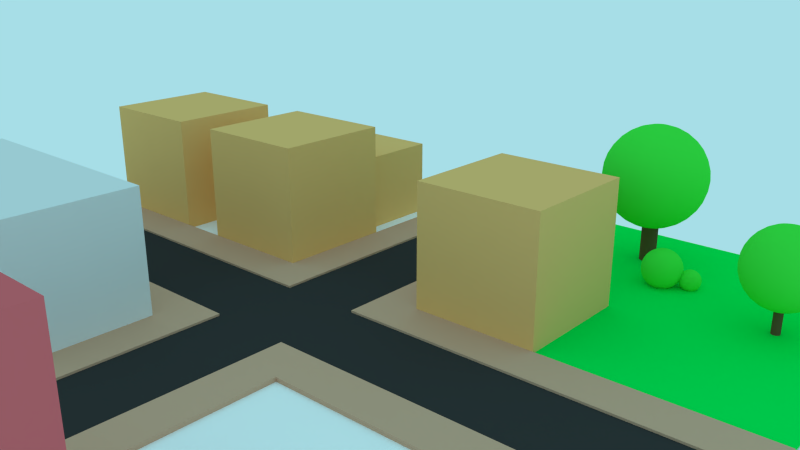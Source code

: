 # Source: sound_city.blend  (saved by Blender 2.64.0; exported with 4.5.12 LTS)
import bpy
from mathutils import Matrix  # noqa: F401  (used for matrix-valued properties, if any)

bpy.ops.wm.read_factory_settings(use_empty=True)
scene = bpy.context.scene
scene.name = 'Scene'

# ---- collections
col_collection_1 = bpy.data.collections.new('Collection 1'); scene.collection.children.link(col_collection_1)

# ---- materials (node trees are filled in below, after node groups)
mat_sidewalk = bpy.data.materials.new('Sidewalk')
mat_sidewalk.alpha_threshold = 0.0
mat_sidewalk.use_transparent_shadow = False
mat_sidewalk.preview_render_type = 'FLAT'
mat_sidewalk.diffuse_color = (0.6619, 0.3888, 0.26, 1.0)
mat_sidewalk.roughness = 0.5
mat_sidewalk.line_color = (0.0, 0.0, 0.0, 1.0)
mat_house_green = bpy.data.materials.new('House Green')
mat_house_green.alpha_threshold = 0.0
mat_house_green.use_transparent_shadow = False
mat_house_green.diffuse_color = (0.7682, 0.1431, 0.1626, 1.0)
mat_house_green.roughness = 0.5
mat_house_green.line_color = (0.0, 0.0, 0.0, 1.0)
mat_treetop = bpy.data.materials.new('Treetop')
mat_treetop.alpha_threshold = 0.0
mat_treetop.use_transparent_shadow = False
mat_treetop.diffuse_color = (0.05907, 0.8, 0.06224, 1.0)
mat_treetop.roughness = 0.5
mat_treetop.specular_intensity = 0.0
mat_treetop.line_color = (0.0, 0.0, 0.0, 1.0)
mat_trunk = bpy.data.materials.new('Trunk')
mat_trunk.alpha_threshold = 0.0
mat_trunk.use_transparent_shadow = False
mat_trunk.diffuse_color = (0.1424, 0.09198, 0.04225, 1.0)
mat_trunk.roughness = 0.5
mat_trunk.specular_intensity = 0.0
mat_trunk.line_color = (0.0, 0.0, 0.0, 1.0)
mat_park = bpy.data.materials.new('Park')
mat_park.alpha_threshold = 0.0
mat_park.use_transparent_shadow = False
mat_park.preview_render_type = 'FLAT'
mat_park.diffuse_color = (0.0, 0.8, 0.0916, 1.0)
mat_park.roughness = 0.5
mat_park.specular_intensity = 0.0
mat_park.line_color = (0.0, 0.0, 0.0, 1.0)
mat_asphalt = bpy.data.materials.new('Asphalt')
mat_asphalt.alpha_threshold = 0.0
mat_asphalt.use_transparent_shadow = False
mat_asphalt.diffuse_color = (0.04203, 0.04203, 0.04203, 1.0)
mat_asphalt.roughness = 0.5
mat_asphalt.specular_intensity = 0.05
mat_asphalt.line_color = (0.0, 0.0, 0.0, 1.0)
mat_house_orange = bpy.data.materials.new('House Orange')
mat_house_orange.alpha_threshold = 0.0
mat_house_orange.use_transparent_shadow = False
mat_house_orange.preview_render_type = 'CUBE'
mat_house_orange.diffuse_color = (0.9216, 0.521, 0.1812, 1.0)
mat_house_orange.roughness = 0.5
mat_house_orange.line_color = (0.0, 0.0, 0.0, 1.0)
mat_house_blue = bpy.data.materials.new('House Blue')
mat_house_blue.alpha_threshold = 0.0
mat_house_blue.use_transparent_shadow = False
mat_house_blue.preview_render_type = 'CUBE'
mat_house_blue.roughness = 0.5
mat_house_blue.line_color = (0.0, 0.0, 0.0, 1.0)
mat_ground = bpy.data.materials.new('Ground')
mat_ground.alpha_threshold = 0.0
mat_ground.use_transparent_shadow = False
mat_ground.diffuse_color = (1.0, 1.0, 1.0, 1.0)
mat_ground.roughness = 0.5
mat_ground.line_color = (0.0, 0.0, 0.0, 1.0)

# ---- node groups
ng_auto_smooth = bpy.data.node_groups.new('Auto Smooth', 'GeometryNodeTree')
_s = ng_auto_smooth.interface.new_socket(name='Geometry', in_out='OUTPUT', socket_type='NodeSocketGeometry')
_s = ng_auto_smooth.interface.new_socket(name='Geometry', in_out='INPUT', socket_type='NodeSocketGeometry')
_s = ng_auto_smooth.interface.new_socket(name='Angle', in_out='INPUT', socket_type='NodeSocketFloat')
_s.subtype = 'ANGLE'
_s.min_value = 0.0
_s.max_value = 3.142
ng_auto_smooth.is_modifier = True
_N = ng_auto_smooth.nodes; _L = ng_auto_smooth.links
n0 = _N.new('NodeGroupOutput'); n0.name = 'Group Output'; n0.location = (480, -100)
n1 = _N.new('NodeGroupInput'); n1.name = 'Group Input'; n1.location = (-420, -300)
n2 = _N.new('NodeGroupInput'); n2.name = 'Group Input.001'; n2.location = (-60, -100)
n3 = _N.new('GeometryNodeSetShadeSmooth'); n3.name = 'Set Shade Smooth'; n3.location = (120, -100)
n3.domain = 'EDGE'
n4 = _N.new('GeometryNodeSetShadeSmooth'); n4.name = 'Set Shade Smooth.001'; n4.location = (300, -100)
n5 = _N.new('GeometryNodeInputMeshEdgeAngle'); n5.name = 'Edge Angle'; n5.location = (-420, -220)
n6 = _N.new('GeometryNodeInputEdgeSmooth'); n6.name = 'Is Edge Smooth'; n6.location = (-60, -160)
n7 = _N.new('GeometryNodeInputShadeSmooth'); n7.name = 'Is Face Smooth'; n7.location = (-240, -340)
n8 = _N.new('FunctionNodeBooleanMath'); n8.name = 'Boolean Math'; n8.location = (-60, -220)
n9 = _N.new('FunctionNodeCompare'); n9.name = 'Compare'; n9.location = (-240, -180)
n9.operation = 'LESS_EQUAL'
_L.new(n5.outputs[0], n9.inputs[0])
_L.new(n4.outputs[0], n0.inputs[0])
_L.new(n1.outputs[1], n9.inputs[1])
_L.new(n9.outputs[0], n8.inputs[0])
_L.new(n7.outputs[0], n8.inputs[1])
_L.new(n2.outputs[0], n3.inputs[0])
_L.new(n6.outputs[0], n3.inputs[1])
_L.new(n3.outputs[0], n4.inputs[0])
_L.new(n8.outputs[0], n3.inputs[2])
n0.is_active_output = True

# ---- material node trees

# ---- world
world_world = bpy.data.worlds.new('World'); scene.world = world_world
world_world.color = (0.3864, 0.7305, 0.7991)
world_world.use_sun_shadow = False
world_world.sun_shadow_jitter_overblur = 0.0
world_world.cycles.sampling_method = 'MANUAL'
world_world.cycles.sample_map_resolution = 256
world_world.light_settings.ao_factor = 0.5

# ---- cameras
cam_camera = bpy.data.cameras.new('Camera')
cam_camera.clip_start = 0.001
cam_camera.clip_end = 100.0
cam_camera.lens = 35.0
cam_camera.sensor_width = 32.0
cam_camera.sensor_height = 18.0
cam_camera.ortho_scale = 7.314
cam_camera.dof.focus_distance = 0.0
cam_camera.dof.aperture_fstop = 128.0

# ---- meshes
me_sidewalk_edge = bpy.data.meshes.new('Sidewalk Edge')
me_sidewalk_edge.from_pydata([(-1.0, -1.0, -1.0), (-1.0, 1.0, -1.0), (1.0, 1.0, -1.0), (1.0, -1.0, -1.0), (-1.0, -1.0, 1.0), (-1.0, 1.0, 1.0), (1.0, 1.0, 1.0), (1.0, -1.0, 1.0), (-1.0, 17.0, -1.0), (1.0, 17.0, -1.0), (-1.0, 17.0, 1.0), (1.0, 17.0, 1.0), (17.0, 1.0, -1.0), (17.0, -1.0, -1.0), (17.0, 1.0, 1.0), (17.0, -1.0, 1.0)], [], [(4, 5, 1, 0), (10, 8, 1, 5), (7, 3, 13, 15), (7, 4, 0, 3), (0, 1, 2, 3), (7, 6, 5, 4), (10, 11, 9, 8), (6, 2, 9, 11), (2, 1, 8, 9), (5, 6, 11, 10), (14, 15, 13, 12), (14, 12, 2, 6), (3, 2, 12, 13), (6, 7, 15, 14)])
_uv = me_sidewalk_edge.uv_layers.new(name='UVMap')
_uv.uv.foreach_set('vector', [0.5038, 0.1629, 0.6673, 0.1629, 0.6673, -0.0005773, 0.5038, -0.0005773, 0.5038, 0.1629, 0.5038, -0.0005773, -0.8042, -0.0005773, -0.8042, 0.1629, 0.422, 0.1629, 0.422, -0.0005773, 1.73, -0.0005773, 1.73, 0.1629, 0.422, 0.1629, 0.2585, 0.1629, 0.2585, -0.0005773, 0.422, -0.0005773, 0.422, 0.2814, 0.422, 0.4449, 0.5855, 0.4449, 0.5855, 0.2814, 0.422, 0.2814, 0.422, 0.4449, 0.2585, 0.4449, 0.2585, 0.2814, 0.422, 0.1629, 0.5855, 0.1629, 0.5855, -0.0005773, 0.422, -0.0005773, 0.5038, 0.1629, 0.5038, -0.0005773, 1.812, -0.0005773, 1.812, 0.1629, 0.422, 0.2814, 0.2585, 0.2814, 0.2585, 1.589, 0.422, 1.589, 0.422, 0.2814, 0.5855, 0.2814, 0.5855, 1.589, 0.422, 1.589, 0.5038, 0.1629, 0.3403, 0.1629, 0.3403, -0.0005773, 0.5038, -0.0005773, 0.422, 0.1629, 0.422, -0.0005773, -0.8859, -0.0005773, -0.8859, 0.1629, 0.422, 0.2814, 0.422, 0.4449, 1.73, 0.4449, 1.73, 0.2814, 0.422, 0.2814, 0.422, 0.118, 1.73, 0.118, 1.73, 0.2814])
me_sidewalk_edge.materials.append(mat_sidewalk)
me_sidewalk_edge.use_remesh_preserve_volume = False
me_sidewalk_edge.use_remesh_preserve_attributes = False
me_sidewalk_edge.use_mirror_vertex_groups = False
me_sidewalk_edge.update()
me_house_green_long = bpy.data.meshes.new('House Green Long')
me_house_green_long.from_pydata([(-1.0, -1.0, -1.0), (-1.0, 1.0, -1.0), (1.0, 1.0, -1.0), (1.0, -1.0, -1.0), (-1.0, -1.0, 1.0), (-1.0, 1.0, 1.0), (1.0, 1.0, 1.0), (1.0, -1.0, 1.0)], [], [(4, 5, 1, 0), (5, 6, 2, 1), (6, 7, 3, 2), (7, 4, 0, 3), (0, 1, 2, 3), (7, 6, 5, 4)])
_uv = me_house_green_long.uv_layers.new(name='UVMap')
_uv.uv.foreach_set('vector', [0.34, 0.0075, 0.6667, 0.0075, 0.6667, 0.255, 0.34, 0.255, 0.9967, 0.75, 0.6667, 0.75, 0.6667, 0.5025, 0.9967, 0.5025, 0.6667, 0.75, 0.34, 0.75, 0.34, 0.5025, 0.6667, 0.5025, 0.34, 0.75, 0.01, 0.75, 0.01, 0.5025, 0.34, 0.5025, 0.34, 0.255, 0.6667, 0.255, 0.6667, 0.5025, 0.34, 0.5025, 0.34, 0.75, 0.6667, 0.75, 0.6667, 0.995, 0.34, 0.995])
me_house_green_long.materials.append(mat_house_green)
me_house_green_long.use_remesh_preserve_volume = False
me_house_green_long.use_remesh_preserve_attributes = False
me_house_green_long.use_mirror_vertex_groups = False
me_house_green_long.update()
me_sphere = bpy.data.meshes.new('Sphere')
me_sphere.from_pydata([(-0.1951, 0.0, 0.9808), (-0.3827, 0.0, 0.9239), (-0.5556, 0.0, 0.8315), (-0.7071, 0.0, 0.7071), (-0.8315, 0.0, 0.5556), (-0.9239, 0.0, 0.3827), (-0.9808, 0.0, 0.1951), (-1.0, 0.0, 7.55e-08), (-0.9808, 0.0, -0.1951), (-0.9239, 0.0, -0.3827), (-0.8315, 0.0, -0.5556), (-0.7071, 0.0, -0.7071), (-0.5556, 0.0, -0.8315), (-0.3827, 0.0, -0.9239), (-0.1951, 0.0, -0.9808), (-0.1913, 0.03806, 0.9808), (-0.3753, 0.07466, 0.9239), (-0.5449, 0.1084, 0.8315), (-0.6935, 0.1379, 0.7071), (-0.8155, 0.1622, 0.5556), (-0.9061, 0.1802, 0.3827), (-0.9619, 0.1913, 0.1951), (-0.9808, 0.1951, 1.192e-07), (-0.9619, 0.1913, -0.1951), (-0.9061, 0.1802, -0.3827), (-0.8155, 0.1622, -0.5556), (-0.6935, 0.1379, -0.7071), (-0.5449, 0.1084, -0.8315), (-0.3753, 0.07466, -0.9239), (-0.1913, 0.03806, -0.9808), (-0.1802, 0.07466, 0.9808), (-0.3536, 0.1464, 0.9239), (-0.5133, 0.2126, 0.8315), (-0.6533, 0.2706, 0.7071), (-0.7682, 0.3182, 0.5556), (-0.8536, 0.3536, 0.3827), (-0.9061, 0.3753, 0.1951), (-0.9239, 0.3827, 1.192e-07), (-0.9061, 0.3753, -0.1951), (-0.8536, 0.3536, -0.3827), (-0.7682, 0.3182, -0.5556), (-0.6533, 0.2706, -0.7071), (-0.5133, 0.2126, -0.8315), (-0.3536, 0.1464, -0.9239), (-0.1802, 0.07466, -0.9808), (-0.1622, 0.1084, 0.9808), (-0.3182, 0.2126, 0.9239), (-0.4619, 0.3087, 0.8315), (-0.5879, 0.3928, 0.7071), (-0.6913, 0.4619, 0.5556), (-0.7682, 0.5133, 0.3827), (-0.8155, 0.5449, 0.1951), (-0.8315, 0.5556, 1.192e-07), (-0.8155, 0.5449, -0.1951), (-0.7682, 0.5133, -0.3827), (-0.6913, 0.4619, -0.5556), (-0.5879, 0.3928, -0.7071), (-0.4619, 0.3087, -0.8315), (-0.3182, 0.2126, -0.9239), (-0.1622, 0.1084, -0.9808), (-0.1379, 0.1379, 0.9808), (-0.2706, 0.2706, 0.9239), (-0.3928, 0.3928, 0.8315), (-0.5, 0.5, 0.7071), (-0.5879, 0.5879, 0.5556), (-0.6533, 0.6533, 0.3827), (-0.6935, 0.6935, 0.1951), (-0.7071, 0.7071, 1.192e-07), (-0.6935, 0.6935, -0.1951), (-0.6533, 0.6533, -0.3827), (-0.5879, 0.5879, -0.5556), (-0.5, 0.5, -0.7071), (-0.3928, 0.3928, -0.8315), (-0.2706, 0.2706, -0.9239), (-0.1379, 0.1379, -0.9808), (-0.1084, 0.1622, 0.9808), (-0.2126, 0.3182, 0.9239), (-0.3087, 0.4619, 0.8315), (-0.3928, 0.5879, 0.7071), (-0.4619, 0.6913, 0.5556), (-0.5133, 0.7682, 0.3827), (-0.5449, 0.8155, 0.1951), (-0.5556, 0.8315, 1.192e-07), (-0.5449, 0.8155, -0.1951), (-0.5133, 0.7682, -0.3827), (-0.4619, 0.6913, -0.5556), (-0.3928, 0.5879, -0.7071), (-0.3087, 0.4619, -0.8315), (-0.2126, 0.3182, -0.9239), (-0.1084, 0.1622, -0.9808), (-0.07466, 0.1802, 0.9808), (-0.1464, 0.3536, 0.9239), (-0.2126, 0.5133, 0.8315), (-0.2706, 0.6533, 0.7071), (-0.3182, 0.7682, 0.5556), (-0.3536, 0.8536, 0.3827), (-0.3753, 0.9061, 0.1951), (-0.3827, 0.9239, 1.192e-07), (-0.3753, 0.9061, -0.1951), (-0.3536, 0.8536, -0.3827), (-0.3182, 0.7682, -0.5556), (-0.2706, 0.6533, -0.7071), (-0.2126, 0.5133, -0.8315), (-0.1464, 0.3536, -0.9239), (-0.07466, 0.1802, -0.9808), (-0.03806, 0.1913, 0.9808), (-0.07466, 0.3753, 0.9239), (-0.1084, 0.5449, 0.8315), (-0.1379, 0.6935, 0.7071), (-0.1622, 0.8155, 0.5556), (-0.1802, 0.9061, 0.3827), (-0.1913, 0.9619, 0.1951), (-0.1951, 0.9808, 1.192e-07), (-0.1913, 0.9619, -0.1951), (-0.1802, 0.9061, -0.3827), (-0.1622, 0.8155, -0.5556), (-0.1379, 0.6935, -0.7071), (-0.1084, 0.5449, -0.8315), (-0.07466, 0.3753, -0.9239), (-0.03806, 0.1913, -0.9808), (3.445e-07, 0.1951, 0.9808), (3.631e-07, 0.3827, 0.9239), (3.631e-07, 0.5556, 0.8315), (4.003e-07, 0.7071, 0.7071), (4.152e-07, 0.8315, 0.5556), (3.705e-07, 0.9239, 0.3827), (4.749e-07, 0.9808, 0.1951), (3.407e-07, 1.0, 1.192e-07), (4.749e-07, 0.9808, -0.1951), (3.407e-07, 0.9239, -0.3827), (4.152e-07, 0.8315, -0.5556), (4.003e-07, 0.7071, -0.7071), (3.929e-07, 0.5556, -0.8315), (3.556e-07, 0.3827, -0.9239), (3.147e-07, 0.1951, -0.9808), (0.03806, 0.1913, 0.9808), (0.07466, 0.3753, 0.9239), (0.1084, 0.5449, 0.8315), (0.138, 0.6935, 0.7071), (0.1622, 0.8155, 0.5556), (0.1802, 0.9061, 0.3827), (0.1913, 0.9619, 0.1951), (0.1951, 0.9808, 1.192e-07), (0.1913, 0.9619, -0.1951), (0.1802, 0.9061, -0.3827), (0.1622, 0.8155, -0.5556), (0.138, 0.6935, -0.7071), (0.1084, 0.5449, -0.8315), (0.07466, 0.3753, -0.9239), (0.03806, 0.1913, -0.9808), (0.07466, 0.1802, 0.9808), (0.1464, 0.3536, 0.9239), (0.2126, 0.5133, 0.8315), (0.2706, 0.6533, 0.7071), (0.3182, 0.7682, 0.5556), (0.3536, 0.8536, 0.3827), (0.3753, 0.9061, 0.1951), (0.3827, 0.9239, 1.192e-07), (0.3753, 0.9061, -0.1951), (0.3536, 0.8536, -0.3827), (0.3182, 0.7682, -0.5556), (0.2706, 0.6533, -0.7071), (0.2126, 0.5133, -0.8315), (0.1464, 0.3536, -0.9239), (0.07466, 0.1802, -0.9808), (0.1084, 0.1622, 0.9808), (0.2126, 0.3182, 0.9239), (0.3087, 0.4619, 0.8315), (0.3928, 0.5879, 0.7071), (0.4619, 0.6913, 0.5556), (0.5133, 0.7682, 0.3827), (0.5449, 0.8155, 0.1951), (0.5556, 0.8315, 1.192e-07), (0.5449, 0.8155, -0.1951), (0.5133, 0.7682, -0.3827), (0.4619, 0.6913, -0.5556), (0.3928, 0.5879, -0.7071), (0.3087, 0.4619, -0.8315), (0.2126, 0.3182, -0.9239), (0.1084, 0.1622, -0.9808), (0.138, 0.1379, 0.9808), (0.2706, 0.2706, 0.9239), (0.3928, 0.3928, 0.8315), (0.5, 0.5, 0.7071), (0.5879, 0.5879, 0.5556), (0.6533, 0.6533, 0.3827), (0.6935, 0.6935, 0.1951), (0.7071, 0.7071, 1.192e-07), (0.6935, 0.6935, -0.1951), (0.6533, 0.6533, -0.3827), (0.5879, 0.5879, -0.5556), (0.5, 0.5, -0.7071), (0.3928, 0.3928, -0.8315), (0.2706, 0.2706, -0.9239), (0.138, 0.1379, -0.9808), (0.1622, 0.1084, 0.9808), (0.3182, 0.2126, 0.9239), (0.4619, 0.3087, 0.8315), (0.5879, 0.3928, 0.7071), (0.6913, 0.4619, 0.5556), (0.7682, 0.5133, 0.3827), (0.8155, 0.5449, 0.1951), (0.8315, 0.5556, 1.192e-07), (0.8155, 0.5449, -0.1951), (0.7682, 0.5133, -0.3827), (0.6913, 0.4619, -0.5556), (0.5879, 0.3928, -0.7071), (0.4619, 0.3087, -0.8315), (0.3182, 0.2126, -0.9239), (0.1622, 0.1084, -0.9808), (0.1802, 0.07466, 0.9808), (0.3536, 0.1464, 0.9239), (0.5133, 0.2126, 0.8315), (0.6533, 0.2706, 0.7071), (0.7682, 0.3182, 0.5556), (0.8536, 0.3536, 0.3827), (0.9061, 0.3753, 0.1951), (0.9239, 0.3827, 1.192e-07), (0.9061, 0.3753, -0.1951), (0.8536, 0.3536, -0.3827), (0.7682, 0.3182, -0.5556), (0.6533, 0.2706, -0.7071), (0.5133, 0.2126, -0.8315), (0.3536, 0.1464, -0.9239), (0.1802, 0.07466, -0.9808), (0.1913, 0.03806, 0.9808), (0.3753, 0.07466, 0.9239), (0.5449, 0.1084, 0.8315), (0.6935, 0.1379, 0.7071), (0.8155, 0.1622, 0.5556), (0.9061, 0.1802, 0.3827), (0.9619, 0.1913, 0.1951), (0.9808, 0.1951, 1.192e-07), (0.9619, 0.1913, -0.1951), (0.9061, 0.1802, -0.3827), (0.8155, 0.1622, -0.5556), (0.6935, 0.1379, -0.7071), (0.5449, 0.1084, -0.8315), (0.3753, 0.07466, -0.9239), (0.1913, 0.03806, -0.9808), (0.1951, -3.353e-08, 0.9808), (0.3827, -5.215e-08, 0.9239), (0.5556, -6.706e-08, 0.8315), (0.7071, -5.96e-08, 0.7071), (0.8315, -1.043e-07, 0.5556), (0.9239, -1.49e-07, 0.3827), (0.9808, -1.49e-07, 0.1951), (1.0, -1.043e-07, 1.192e-07), (0.9808, -1.49e-07, -0.1951), (0.9239, -4.47e-08, -0.3827), (0.8315, -1.043e-07, -0.5556), (0.7071, -5.96e-08, -0.7071), (0.5556, -9.686e-08, -0.8315), (0.3827, -2.235e-08, -0.9239), (0.1951, 0.0, -0.9808), (3.258e-07, 0.0, -1.0), (0.1913, -0.03806, 0.9808), (0.3753, -0.07466, 0.9239), (0.5449, -0.1084, 0.8315), (0.6935, -0.1379, 0.7071), (0.8155, -0.1622, 0.5556), (0.9061, -0.1802, 0.3827), (0.9619, -0.1913, 0.1951), (0.9808, -0.1951, 1.192e-07), (0.9619, -0.1913, -0.1951), (0.9061, -0.1802, -0.3827), (0.8155, -0.1622, -0.5556), (0.6935, -0.1379, -0.7071), (0.5449, -0.1084, -0.8315), (0.3753, -0.07466, -0.9239), (0.1913, -0.03806, -0.9808), (0.1802, -0.07466, 0.9808), (0.3536, -0.1464, 0.9239), (0.5133, -0.2126, 0.8315), (0.6533, -0.2706, 0.7071), (0.7682, -0.3182, 0.5556), (0.8536, -0.3536, 0.3827), (0.9061, -0.3753, 0.1951), (0.9239, -0.3827, 1.192e-07), (0.9061, -0.3753, -0.1951), (0.8536, -0.3536, -0.3827), (0.7682, -0.3182, -0.5556), (0.6533, -0.2706, -0.7071), (0.5133, -0.2126, -0.8315), (0.3536, -0.1464, -0.9239), (0.1802, -0.07466, -0.9808), (0.1622, -0.1084, 0.9808), (0.3182, -0.2126, 0.9239), (0.4619, -0.3087, 0.8315), (0.5879, -0.3928, 0.7071), (0.6913, -0.4619, 0.5556), (0.7682, -0.5133, 0.3827), (0.8155, -0.5449, 0.1951), (0.8315, -0.5556, 1.192e-07), (0.8155, -0.5449, -0.1951), (0.7682, -0.5133, -0.3827), (0.6913, -0.4619, -0.5556), (0.5879, -0.3928, -0.7071), (0.4619, -0.3087, -0.8315), (0.3182, -0.2126, -0.9239), (0.1622, -0.1084, -0.9808), (0.138, -0.1379, 0.9808), (0.2706, -0.2706, 0.9239), (0.3928, -0.3928, 0.8315), (0.5, -0.5, 0.7071), (0.5879, -0.5879, 0.5556), (0.6533, -0.6533, 0.3827), (0.6935, -0.6935, 0.1951), (0.7071, -0.7071, 1.192e-07), (0.6935, -0.6935, -0.1951), (0.6533, -0.6533, -0.3827), (0.5879, -0.5879, -0.5556), (0.5, -0.5, -0.7071), (0.3928, -0.3928, -0.8315), (0.2706, -0.2706, -0.9239), (0.1379, -0.1379, -0.9808), (0.1084, -0.1622, 0.9808), (0.2126, -0.3182, 0.9239), (0.3087, -0.4619, 0.8315), (0.3928, -0.5879, 0.7071), (0.4619, -0.6913, 0.5556), (0.5133, -0.7682, 0.3827), (0.5449, -0.8155, 0.1951), (0.5556, -0.8315, 1.192e-07), (0.5449, -0.8155, -0.1951), (0.5133, -0.7682, -0.3827), (0.4619, -0.6913, -0.5556), (0.3928, -0.5879, -0.7071), (0.3087, -0.4619, -0.8315), (0.2126, -0.3182, -0.9239), (0.1084, -0.1622, -0.9808), (0.07466, -0.1802, 0.9808), (0.1464, -0.3536, 0.9239), (0.2126, -0.5133, 0.8315), (0.2706, -0.6533, 0.7071), (0.3182, -0.7682, 0.5556), (0.3536, -0.8536, 0.3827), (0.3753, -0.9061, 0.1951), (0.3827, -0.9239, 1.192e-07), (0.3753, -0.9061, -0.1951), (0.3536, -0.8536, -0.3827), (0.3182, -0.7682, -0.5556), (0.2706, -0.6533, -0.7071), (0.2126, -0.5133, -0.8315), (0.1464, -0.3536, -0.9239), (0.07466, -0.1802, -0.9808), (0.03806, -0.1913, 0.9808), (0.07466, -0.3753, 0.9239), (0.1084, -0.5449, 0.8315), (0.1379, -0.6935, 0.7071), (0.1622, -0.8155, 0.5556), (0.1802, -0.9061, 0.3827), (0.1913, -0.9619, 0.1951), (0.1951, -0.9808, 1.192e-07), (0.1913, -0.9619, -0.1951), (0.1802, -0.9061, -0.3827), (0.1622, -0.8155, -0.5556), (0.1379, -0.6935, -0.7071), (0.1084, -0.5449, -0.8315), (0.07466, -0.3753, -0.9239), (0.03806, -0.1913, -0.9808), (2.774e-07, -0.1951, 0.9808), (2.513e-07, -0.3827, 0.9239), (2.29e-07, -0.5556, 0.8315), (2.215e-07, -0.7071, 0.7071), (2.215e-07, -0.8315, 0.5556), (1.47e-07, -0.9239, 0.3827), (1.023e-07, -0.9808, 0.1951), (1.619e-07, -1.0, 1.192e-07), (1.023e-07, -0.9808, -0.1951), (1.768e-07, -0.9239, -0.3827), (2.215e-07, -0.8315, -0.5556), (2.215e-07, -0.7071, -0.7071), (2.141e-07, -0.5556, -0.8315), (3.109e-07, -0.3827, -0.9239), (3.147e-07, -0.1951, -0.9808), (-0.03806, -0.1913, 0.9808), (-0.07466, -0.3753, 0.9239), (-0.1084, -0.5449, 0.8315), (-0.1379, -0.6935, 0.7071), (-0.1622, -0.8155, 0.5556), (-0.1802, -0.9061, 0.3827), (-0.1913, -0.9619, 0.1951), (-0.1951, -0.9808, 1.192e-07), (-0.1913, -0.9619, -0.1951), (-0.1802, -0.9061, -0.3827), (-0.1622, -0.8155, -0.5556), (-0.1379, -0.6935, -0.7071), (-0.1084, -0.5449, -0.8315), (-0.07466, -0.3753, -0.9239), (-0.03806, -0.1913, -0.9808), (-0.07466, -0.1802, 0.9808), (-0.1464, -0.3536, 0.9239), (-0.2126, -0.5133, 0.8315), (-0.2706, -0.6533, 0.7071), (-0.3182, -0.7682, 0.5556), (-0.3536, -0.8536, 0.3827), (-0.3753, -0.9061, 0.1951), (-0.3827, -0.9239, 1.192e-07), (-0.3753, -0.9061, -0.1951), (-0.3536, -0.8536, -0.3827), (-0.3182, -0.7682, -0.5556), (-0.2706, -0.6533, -0.7071), (-0.2126, -0.5133, -0.8315), (-0.1464, -0.3536, -0.9239), (-0.07466, -0.1802, -0.9808), (-0.1084, -0.1622, 0.9808), (-0.2126, -0.3182, 0.9239), (-0.3087, -0.4619, 0.8315), (-0.3928, -0.5879, 0.7071), (-0.4619, -0.6913, 0.5556), (-0.5133, -0.7682, 0.3827), (-0.5449, -0.8155, 0.1951), (-0.5556, -0.8315, 1.192e-07), (-0.5449, -0.8155, -0.1951), (-0.5133, -0.7682, -0.3827), (-0.4619, -0.6913, -0.5556), (-0.3928, -0.5879, -0.7071), (-0.3087, -0.4619, -0.8315), (-0.2126, -0.3182, -0.9239), (-0.1084, -0.1622, -0.9808), (9.544e-08, -2.304e-07, 1.0), (-0.1379, -0.1379, 0.9808), (-0.2706, -0.2706, 0.9239), (-0.3928, -0.3928, 0.8315), (-0.5, -0.5, 0.7071), (-0.5879, -0.5879, 0.5556), (-0.6533, -0.6533, 0.3827), (-0.6935, -0.6935, 0.1951), (-0.7071, -0.7071, 1.192e-07), (-0.6935, -0.6935, -0.1951), (-0.6533, -0.6533, -0.3827), (-0.5879, -0.5879, -0.5556), (-0.5, -0.5, -0.7071), (-0.3928, -0.3928, -0.8315), (-0.2706, -0.2706, -0.9239), (-0.1379, -0.1379, -0.9808), (-0.1622, -0.1084, 0.9808), (-0.3182, -0.2126, 0.9239), (-0.4619, -0.3087, 0.8315), (-0.5879, -0.3928, 0.7071), (-0.6913, -0.4619, 0.5556), (-0.7682, -0.5133, 0.3827), (-0.8155, -0.5449, 0.1951), (-0.8315, -0.5556, 1.192e-07), (-0.8155, -0.5449, -0.1951), (-0.7682, -0.5133, -0.3827), (-0.6913, -0.4619, -0.5556), (-0.5879, -0.3928, -0.7071), (-0.4619, -0.3087, -0.8315), (-0.3182, -0.2126, -0.9239), (-0.1622, -0.1084, -0.9808), (-0.1802, -0.07466, 0.9808), (-0.3536, -0.1464, 0.9239), (-0.5133, -0.2126, 0.8315), (-0.6533, -0.2706, 0.7071), (-0.7682, -0.3182, 0.5556), (-0.8536, -0.3536, 0.3827), (-0.9061, -0.3753, 0.1951), (-0.9239, -0.3827, 1.192e-07), (-0.9061, -0.3753, -0.1951), (-0.8536, -0.3536, -0.3827), (-0.7682, -0.3182, -0.5556), (-0.6533, -0.2706, -0.7071), (-0.5133, -0.2126, -0.8315), (-0.3536, -0.1464, -0.9239), (-0.1802, -0.07466, -0.9808), (-0.1913, -0.03806, 0.9808), (-0.3753, -0.07466, 0.9239), (-0.5449, -0.1084, 0.8315), (-0.6935, -0.1379, 0.7071), (-0.8155, -0.1622, 0.5556), (-0.9061, -0.1802, 0.3827), (-0.9619, -0.1913, 0.1951), (-0.9808, -0.1951, 1.192e-07), (-0.9619, -0.1913, -0.1951), (-0.9061, -0.1802, -0.3827), (-0.8155, -0.1622, -0.5556), (-0.6935, -0.1379, -0.7071), (-0.5449, -0.1084, -0.8315), (-0.3753, -0.07466, -0.9239), (-0.1913, -0.03806, -0.9808)], [], [(28, 29, 14, 13), (22, 23, 8, 7), (16, 17, 2, 1), (23, 24, 9, 8), (17, 18, 3, 2), (24, 25, 10, 9), (18, 19, 4, 3), (25, 26, 11, 10), (19, 20, 5, 4), (26, 27, 12, 11), (20, 21, 6, 5), (27, 28, 13, 12), (21, 22, 7, 6), (15, 16, 1, 0), (33, 34, 19, 18), (40, 41, 26, 25), (34, 35, 20, 19), (41, 42, 27, 26), (35, 36, 21, 20), (42, 43, 28, 27), (36, 37, 22, 21), (30, 31, 16, 15), (43, 44, 29, 28), (37, 38, 23, 22), (31, 32, 17, 16), (38, 39, 24, 23), (32, 33, 18, 17), (39, 40, 25, 24), (52, 53, 38, 37), (46, 47, 32, 31), (53, 54, 39, 38), (47, 48, 33, 32), (54, 55, 40, 39), (48, 49, 34, 33), (55, 56, 41, 40), (49, 50, 35, 34), (56, 57, 42, 41), (50, 51, 36, 35), (57, 58, 43, 42), (51, 52, 37, 36), (45, 46, 31, 30), (58, 59, 44, 43), (71, 72, 57, 56), (65, 66, 51, 50), (72, 73, 58, 57), (66, 67, 52, 51), (60, 61, 46, 45), (73, 74, 59, 58), (67, 68, 53, 52), (61, 62, 47, 46), (68, 69, 54, 53), (62, 63, 48, 47), (69, 70, 55, 54), (63, 64, 49, 48), (70, 71, 56, 55), (64, 65, 50, 49), (84, 85, 70, 69), (78, 79, 64, 63), (85, 86, 71, 70), (79, 80, 65, 64), (86, 87, 72, 71), (80, 81, 66, 65), (87, 88, 73, 72), (81, 82, 67, 66), (75, 76, 61, 60), (88, 89, 74, 73), (82, 83, 68, 67), (76, 77, 62, 61), (83, 84, 69, 68), (77, 78, 63, 62), (103, 104, 89, 88), (97, 98, 83, 82), (91, 92, 77, 76), (98, 99, 84, 83), (92, 93, 78, 77), (99, 100, 85, 84), (93, 94, 79, 78), (100, 101, 86, 85), (94, 95, 80, 79), (101, 102, 87, 86), (95, 96, 81, 80), (102, 103, 88, 87), (96, 97, 82, 81), (90, 91, 76, 75), (116, 117, 102, 101), (110, 111, 96, 95), (117, 118, 103, 102), (111, 112, 97, 96), (105, 106, 91, 90), (118, 119, 104, 103), (112, 113, 98, 97), (106, 107, 92, 91), (113, 114, 99, 98), (107, 108, 93, 92), (114, 115, 100, 99), (108, 109, 94, 93), (115, 116, 101, 100), (109, 110, 95, 94), (129, 130, 115, 114), (123, 124, 109, 108), (130, 131, 116, 115), (124, 125, 110, 109), (131, 132, 117, 116), (125, 126, 111, 110), (132, 133, 118, 117), (126, 127, 112, 111), (120, 121, 106, 105), (133, 134, 119, 118), (127, 128, 113, 112), (121, 122, 107, 106), (128, 129, 114, 113), (122, 123, 108, 107), (148, 149, 134, 133), (142, 143, 128, 127), (136, 137, 122, 121), (143, 144, 129, 128), (137, 138, 123, 122), (144, 145, 130, 129), (138, 139, 124, 123), (145, 146, 131, 130), (139, 140, 125, 124), (146, 147, 132, 131), (140, 141, 126, 125), (147, 148, 133, 132), (141, 142, 127, 126), (135, 136, 121, 120), (161, 162, 147, 146), (155, 156, 141, 140), (162, 163, 148, 147), (156, 157, 142, 141), (150, 151, 136, 135), (163, 164, 149, 148), (157, 158, 143, 142), (151, 152, 137, 136), (158, 159, 144, 143), (152, 153, 138, 137), (159, 160, 145, 144), (153, 154, 139, 138), (160, 161, 146, 145), (154, 155, 140, 139), (167, 168, 153, 152), (174, 175, 160, 159), (168, 169, 154, 153), (175, 176, 161, 160), (169, 170, 155, 154), (176, 177, 162, 161), (170, 171, 156, 155), (177, 178, 163, 162), (171, 172, 157, 156), (165, 166, 151, 150), (178, 179, 164, 163), (172, 173, 158, 157), (166, 167, 152, 151), (173, 174, 159, 158), (186, 187, 172, 171), (180, 181, 166, 165), (193, 194, 179, 178), (187, 188, 173, 172), (181, 182, 167, 166), (188, 189, 174, 173), (182, 183, 168, 167), (189, 190, 175, 174), (183, 184, 169, 168), (190, 191, 176, 175), (184, 185, 170, 169), (191, 192, 177, 176), (185, 186, 171, 170), (192, 193, 178, 177), (205, 206, 191, 190), (199, 200, 185, 184), (206, 207, 192, 191), (200, 201, 186, 185), (207, 208, 193, 192), (201, 202, 187, 186), (195, 196, 181, 180), (208, 209, 194, 193), (202, 203, 188, 187), (196, 197, 182, 181), (203, 204, 189, 188), (197, 198, 183, 182), (204, 205, 190, 189), (198, 199, 184, 183), (218, 219, 204, 203), (212, 213, 198, 197), (219, 220, 205, 204), (213, 214, 199, 198), (220, 221, 206, 205), (214, 215, 200, 199), (221, 222, 207, 206), (215, 216, 201, 200), (222, 223, 208, 207), (216, 217, 202, 201), (210, 211, 196, 195), (223, 224, 209, 208), (217, 218, 203, 202), (211, 212, 197, 196), (237, 238, 223, 222), (231, 232, 217, 216), (225, 226, 211, 210), (238, 239, 224, 223), (232, 233, 218, 217), (226, 227, 212, 211), (233, 234, 219, 218), (227, 228, 213, 212), (234, 235, 220, 219), (228, 229, 214, 213), (235, 236, 221, 220), (229, 230, 215, 214), (236, 237, 222, 221), (230, 231, 216, 215), (250, 251, 236, 235), (244, 245, 230, 229), (251, 252, 237, 236), (245, 246, 231, 230), (252, 253, 238, 237), (246, 247, 232, 231), (240, 241, 226, 225), (253, 254, 239, 238), (247, 248, 233, 232), (241, 242, 227, 226), (248, 249, 234, 233), (242, 243, 228, 227), (249, 250, 235, 234), (243, 244, 229, 228), (264, 265, 249, 248), (258, 259, 243, 242), (265, 266, 250, 249), (259, 260, 244, 243), (266, 267, 251, 250), (260, 261, 245, 244), (267, 268, 252, 251), (261, 262, 246, 245), (268, 269, 253, 252), (262, 263, 247, 246), (256, 257, 241, 240), (269, 270, 254, 253), (263, 264, 248, 247), (257, 258, 242, 241), (283, 284, 269, 268), (277, 278, 263, 262), (271, 272, 257, 256), (284, 285, 270, 269), (278, 279, 264, 263), (272, 273, 258, 257), (279, 280, 265, 264), (273, 274, 259, 258), (280, 281, 266, 265), (274, 275, 260, 259), (281, 282, 267, 266), (275, 276, 261, 260), (282, 283, 268, 267), (276, 277, 262, 261), (296, 297, 282, 281), (290, 291, 276, 275), (297, 298, 283, 282), (291, 292, 277, 276), (298, 299, 284, 283), (292, 293, 278, 277), (286, 287, 272, 271), (299, 300, 285, 284), (293, 294, 279, 278), (287, 288, 273, 272), (294, 295, 280, 279), (288, 289, 274, 273), (295, 296, 281, 280), (289, 290, 275, 274), (302, 303, 288, 287), (309, 310, 295, 294), (303, 304, 289, 288), (310, 311, 296, 295), (304, 305, 290, 289), (311, 312, 297, 296), (305, 306, 291, 290), (312, 313, 298, 297), (306, 307, 292, 291), (313, 314, 299, 298), (307, 308, 293, 292), (301, 302, 287, 286), (314, 315, 300, 299), (308, 309, 294, 293), (321, 322, 307, 306), (328, 329, 314, 313), (322, 323, 308, 307), (316, 317, 302, 301), (329, 330, 315, 314), (323, 324, 309, 308), (317, 318, 303, 302), (324, 325, 310, 309), (318, 319, 304, 303), (325, 326, 311, 310), (319, 320, 305, 304), (326, 327, 312, 311), (320, 321, 306, 305), (327, 328, 313, 312), (340, 341, 326, 325), (334, 335, 320, 319), (341, 342, 327, 326), (335, 336, 321, 320), (342, 343, 328, 327), (336, 337, 322, 321), (343, 344, 329, 328), (337, 338, 323, 322), (331, 332, 317, 316), (344, 345, 330, 329), (338, 339, 324, 323), (332, 333, 318, 317), (339, 340, 325, 324), (333, 334, 319, 318), (359, 360, 345, 344), (353, 354, 339, 338), (347, 348, 333, 332), (354, 355, 340, 339), (348, 349, 334, 333), (355, 356, 341, 340), (349, 350, 335, 334), (356, 357, 342, 341), (350, 351, 336, 335), (357, 358, 343, 342), (351, 352, 337, 336), (358, 359, 344, 343), (352, 353, 338, 337), (346, 347, 332, 331), (372, 373, 358, 357), (366, 367, 352, 351), (373, 374, 359, 358), (367, 368, 353, 352), (361, 362, 347, 346), (374, 375, 360, 359), (368, 369, 354, 353), (362, 363, 348, 347), (369, 370, 355, 354), (363, 364, 349, 348), (370, 371, 356, 355), (364, 365, 350, 349), (371, 372, 357, 356), (365, 366, 351, 350), (385, 386, 371, 370), (379, 380, 365, 364), (386, 387, 372, 371), (380, 381, 366, 365), (387, 388, 373, 372), (381, 382, 367, 366), (388, 389, 374, 373), (382, 383, 368, 367), (376, 377, 362, 361), (389, 390, 375, 374), (383, 384, 369, 368), (377, 378, 363, 362), (384, 385, 370, 369), (378, 379, 364, 363), (404, 405, 390, 389), (398, 399, 384, 383), (392, 393, 378, 377), (399, 400, 385, 384), (393, 394, 379, 378), (400, 401, 386, 385), (394, 395, 380, 379), (401, 402, 387, 386), (395, 396, 381, 380), (402, 403, 388, 387), (396, 397, 382, 381), (403, 404, 389, 388), (397, 398, 383, 382), (391, 392, 377, 376), (417, 418, 403, 402), (411, 412, 397, 396), (418, 419, 404, 403), (412, 413, 398, 397), (406, 407, 392, 391), (419, 420, 405, 404), (413, 414, 399, 398), (407, 408, 393, 392), (414, 415, 400, 399), (408, 409, 394, 393), (415, 416, 401, 400), (409, 410, 395, 394), (416, 417, 402, 401), (410, 411, 396, 395), (431, 432, 416, 415), (425, 426, 410, 409), (432, 433, 417, 416), (426, 427, 411, 410), (433, 434, 418, 417), (427, 428, 412, 411), (434, 435, 419, 418), (428, 429, 413, 412), (422, 423, 407, 406), (435, 436, 420, 419), (429, 430, 414, 413), (423, 424, 408, 407), (430, 431, 415, 414), (424, 425, 409, 408), (437, 438, 423, 422), (450, 451, 436, 435), (444, 445, 430, 429), (438, 439, 424, 423), (445, 446, 431, 430), (439, 440, 425, 424), (446, 447, 432, 431), (440, 441, 426, 425), (447, 448, 433, 432), (441, 442, 427, 426), (448, 449, 434, 433), (442, 443, 428, 427), (449, 450, 435, 434), (443, 444, 429, 428), (456, 457, 442, 441), (463, 464, 449, 448), (457, 458, 443, 442), (464, 465, 450, 449), (458, 459, 444, 443), (452, 453, 438, 437), (465, 466, 451, 450), (459, 460, 445, 444), (453, 454, 439, 438), (460, 461, 446, 445), (454, 455, 440, 439), (461, 462, 447, 446), (455, 456, 441, 440), (462, 463, 448, 447), (475, 476, 461, 460), (469, 470, 455, 454), (476, 477, 462, 461), (470, 471, 456, 455), (477, 478, 463, 462), (471, 472, 457, 456), (478, 479, 464, 463), (472, 473, 458, 457), (479, 480, 465, 464), (473, 474, 459, 458), (467, 468, 453, 452), (480, 481, 466, 465), (474, 475, 460, 459), (468, 469, 454, 453), (29, 255, 14), (421, 15, 0), (421, 30, 15), (44, 255, 29), (59, 255, 44), (421, 45, 30), (421, 60, 45), (74, 255, 59), (421, 75, 60), (89, 255, 74), (104, 255, 89), (421, 90, 75), (421, 105, 90), (119, 255, 104), (421, 120, 105), (134, 255, 119), (149, 255, 134), (421, 135, 120), (421, 150, 135), (164, 255, 149), (421, 165, 150), (179, 255, 164), (194, 255, 179), (421, 180, 165), (421, 195, 180), (209, 255, 194), (224, 255, 209), (421, 210, 195), (239, 255, 224), (421, 225, 210), (421, 240, 225), (254, 255, 239), (270, 255, 254), (421, 256, 240), (285, 255, 270), (421, 271, 256), (421, 286, 271), (300, 255, 285), (315, 255, 300), (421, 301, 286), (421, 316, 301), (330, 255, 315), (421, 331, 316), (345, 255, 330), (360, 255, 345), (421, 346, 331), (421, 361, 346), (375, 255, 360), (421, 376, 361), (390, 255, 375), (405, 255, 390), (421, 391, 376), (421, 406, 391), (420, 255, 405), (421, 422, 406), (436, 255, 420), (451, 255, 436), (421, 437, 422), (421, 452, 437), (466, 255, 451), (421, 467, 452), (481, 255, 466), (12, 13, 480, 479), (6, 7, 474, 473), (0, 1, 468, 467), (13, 14, 481, 480), (7, 8, 475, 474), (1, 2, 469, 468), (14, 255, 481), (8, 9, 476, 475), (2, 3, 470, 469), (9, 10, 477, 476), (3, 4, 471, 470), (10, 11, 478, 477), (4, 5, 472, 471), (11, 12, 479, 478), (5, 6, 473, 472), (421, 0, 467)])
me_sphere.polygons.foreach_set('use_smooth', [True] * 512)
_uv = me_sphere.uv_layers.new(name='UVMap')
_uv.uv.foreach_set('vector', [0.4097, 0.04622, 0.4422, 0.02149, 0.4492, 0.02075, 0.4233, 0.04465, 0.3107, 0.4576, 0.3131, 0.3702, 0.3472, 0.3629, 0.3454, 0.4492, 0.4145, 0.9096, 0.3852, 0.8562, 0.4045, 0.8489, 0.4279, 0.9042, 0.3131, 0.3702, 0.3216, 0.2868, 0.3538, 0.2807, 0.3472, 0.3629, 0.3852, 0.8562, 0.3598, 0.7906, 0.3844, 0.7819, 0.4045, 0.8489, 0.3216, 0.2868, 0.3359, 0.21, 0.365, 0.2052, 0.3538, 0.2807, 0.3598, 0.7906, 0.3392, 0.7153, 0.3681, 0.706, 0.3844, 0.7819, 0.3359, 0.21, 0.3558, 0.1427, 0.3806, 0.139, 0.365, 0.2052, 0.3392, 0.7153, 0.3239, 0.6329, 0.356, 0.6234, 0.3681, 0.706, 0.3558, 0.1427, 0.3806, 0.08728, 0.4002, 0.08477, 0.3806, 0.139, 0.3239, 0.6329, 0.3143, 0.5461, 0.3484, 0.5369, 0.356, 0.6234, 0.3806, 0.08728, 0.4097, 0.04622, 0.4233, 0.04465, 0.4002, 0.08477, 0.3143, 0.5461, 0.3107, 0.4576, 0.3454, 0.4492, 0.3484, 0.5369, 0.447, 0.9487, 0.4145, 0.9096, 0.4279, 0.9042, 0.4538, 0.9458, 0.3393, 0.8011, 0.315, 0.7267, 0.3392, 0.7153, 0.3598, 0.7906, 0.3114, 0.2157, 0.335, 0.1469, 0.3558, 0.1427, 0.3359, 0.21, 0.315, 0.7267, 0.2969, 0.6445, 0.3239, 0.6329, 0.3392, 0.7153, 0.335, 0.1469, 0.3643, 0.0902, 0.3806, 0.08728, 0.3558, 0.1427, 0.2969, 0.6445, 0.2855, 0.5572, 0.3143, 0.5461, 0.3239, 0.6329, 0.3643, 0.0902, 0.3986, 0.04801, 0.4097, 0.04622, 0.3806, 0.08728, 0.2855, 0.5572, 0.2813, 0.4677, 0.3107, 0.4576, 0.3143, 0.5461, 0.4414, 0.9522, 0.4035, 0.9161, 0.4145, 0.9096, 0.447, 0.9487, 0.3986, 0.04801, 0.4366, 0.02234, 0.4422, 0.02149, 0.4097, 0.04622, 0.2813, 0.4677, 0.2842, 0.379, 0.3131, 0.3702, 0.3107, 0.4576, 0.4035, 0.9161, 0.3691, 0.865, 0.3852, 0.8562, 0.4145, 0.9096, 0.2842, 0.379, 0.2944, 0.294, 0.3216, 0.2868, 0.3131, 0.3702, 0.3691, 0.865, 0.3393, 0.8011, 0.3598, 0.7906, 0.3852, 0.8562, 0.2944, 0.294, 0.3114, 0.2157, 0.3359, 0.21, 0.3216, 0.2868, 0.2583, 0.4793, 0.2617, 0.389, 0.2842, 0.379, 0.2813, 0.4677, 0.3953, 0.9233, 0.357, 0.875, 0.3691, 0.865, 0.4035, 0.9161, 0.2617, 0.389, 0.2732, 0.3023, 0.2944, 0.294, 0.2842, 0.379, 0.357, 0.875, 0.3236, 0.8131, 0.3393, 0.8011, 0.3691, 0.865, 0.2732, 0.3023, 0.2925, 0.2222, 0.3114, 0.2157, 0.2944, 0.294, 0.3236, 0.8131, 0.2963, 0.7397, 0.315, 0.7267, 0.3393, 0.8011, 0.2925, 0.2222, 0.3191, 0.1516, 0.335, 0.1469, 0.3114, 0.2157, 0.2963, 0.7397, 0.2759, 0.6577, 0.2969, 0.6445, 0.315, 0.7267, 0.3191, 0.1516, 0.352, 0.09342, 0.3643, 0.0902, 0.335, 0.1469, 0.2759, 0.6577, 0.2631, 0.5699, 0.2855, 0.5572, 0.2969, 0.6445, 0.352, 0.09342, 0.3902, 0.04998, 0.3986, 0.04801, 0.3643, 0.0902, 0.2631, 0.5699, 0.2583, 0.4793, 0.2813, 0.4677, 0.2855, 0.5572, 0.4373, 0.956, 0.3953, 0.9233, 0.4035, 0.9161, 0.4414, 0.9522, 0.3902, 0.04998, 0.4324, 0.02326, 0.4366, 0.02234, 0.3986, 0.04801, 0.3088, 0.1567, 0.3443, 0.09684, 0.352, 0.09342, 0.3191, 0.1516, 0.2619, 0.6724, 0.2481, 0.584, 0.2631, 0.5699, 0.2759, 0.6577, 0.3443, 0.09684, 0.3851, 0.05204, 0.3902, 0.04998, 0.352, 0.09342, 0.2481, 0.584, 0.2429, 0.4921, 0.2583, 0.4793, 0.2631, 0.5699, 0.4349, 0.9602, 0.3903, 0.9312, 0.3953, 0.9233, 0.4373, 0.956, 0.3851, 0.05204, 0.43, 0.02422, 0.4324, 0.02326, 0.3902, 0.04998, 0.2429, 0.4921, 0.2466, 0.4001, 0.2617, 0.389, 0.2583, 0.4793, 0.3903, 0.9312, 0.3494, 0.886, 0.357, 0.875, 0.3953, 0.9233, 0.2466, 0.4001, 0.2592, 0.3113, 0.2732, 0.3023, 0.2617, 0.389, 0.3494, 0.886, 0.3135, 0.8262, 0.3236, 0.8131, 0.357, 0.875, 0.2592, 0.3113, 0.2801, 0.2291, 0.2925, 0.2222, 0.2732, 0.3023, 0.3135, 0.8262, 0.284, 0.7541, 0.2963, 0.7397, 0.3236, 0.8131, 0.2801, 0.2291, 0.3088, 0.1567, 0.3191, 0.1516, 0.2925, 0.2222, 0.284, 0.7541, 0.2619, 0.6724, 0.2759, 0.6577, 0.2963, 0.7397, 0.253, 0.3208, 0.2749, 0.2364, 0.2801, 0.2291, 0.2592, 0.3113, 0.3096, 0.84, 0.2789, 0.7693, 0.284, 0.7541, 0.3135, 0.8262, 0.2749, 0.2364, 0.3048, 0.1619, 0.3088, 0.1567, 0.2801, 0.2291, 0.2789, 0.7693, 0.2559, 0.6879, 0.2619, 0.6724, 0.284, 0.7541, 0.3048, 0.1619, 0.3415, 0.1003, 0.3443, 0.09684, 0.3088, 0.1567, 0.2559, 0.6879, 0.2414, 0.5989, 0.2481, 0.584, 0.2619, 0.6724, 0.3415, 0.1003, 0.3835, 0.05412, 0.3851, 0.05204, 0.3443, 0.09684, 0.2414, 0.5989, 0.236, 0.5057, 0.2429, 0.4921, 0.2481, 0.584, 0.4343, 0.9645, 0.3888, 0.9394, 0.3903, 0.9312, 0.4349, 0.9602, 0.3835, 0.05412, 0.4293, 0.02518, 0.43, 0.02422, 0.3851, 0.05204, 0.236, 0.5057, 0.2399, 0.4118, 0.2466, 0.4001, 0.2429, 0.4921, 0.3888, 0.9394, 0.3466, 0.8974, 0.3494, 0.886, 0.3903, 0.9312, 0.2399, 0.4118, 0.253, 0.3208, 0.2592, 0.3113, 0.2466, 0.4001, 0.3466, 0.8974, 0.3096, 0.84, 0.3135, 0.8262, 0.3494, 0.886, 0.3855, 0.05615, 0.4305, 0.0261, 0.4293, 0.02518, 0.3835, 0.05412, 0.2383, 0.5196, 0.2423, 0.4237, 0.2399, 0.4118, 0.236, 0.5057, 0.3907, 0.9477, 0.3491, 0.909, 0.3466, 0.8974, 0.3888, 0.9394, 0.2423, 0.4237, 0.2555, 0.3305, 0.253, 0.3208, 0.2399, 0.4118, 0.3491, 0.909, 0.3122, 0.8541, 0.3096, 0.84, 0.3466, 0.8974, 0.2555, 0.3305, 0.2775, 0.2438, 0.2749, 0.2364, 0.253, 0.3208, 0.3122, 0.8541, 0.2815, 0.7849, 0.2789, 0.7693, 0.3096, 0.84, 0.2775, 0.2438, 0.3074, 0.1672, 0.3048, 0.1619, 0.2749, 0.2364, 0.2815, 0.7849, 0.2584, 0.7039, 0.2559, 0.6879, 0.2789, 0.7693, 0.3074, 0.1672, 0.3439, 0.1038, 0.3415, 0.1003, 0.3048, 0.1619, 0.2584, 0.7039, 0.2438, 0.6143, 0.2414, 0.5989, 0.2559, 0.6879, 0.3439, 0.1038, 0.3855, 0.05615, 0.3835, 0.05412, 0.3415, 0.1003, 0.2438, 0.6143, 0.2383, 0.5196, 0.236, 0.5057, 0.2414, 0.5989, 0.4354, 0.9687, 0.3907, 0.9477, 0.3888, 0.9394, 0.4343, 0.9645, 0.3168, 0.1722, 0.3516, 0.107, 0.3439, 0.1038, 0.3074, 0.1672, 0.2698, 0.7197, 0.2556, 0.6295, 0.2438, 0.6143, 0.2584, 0.7039, 0.3516, 0.107, 0.3911, 0.05804, 0.3855, 0.05615, 0.3439, 0.1038, 0.2556, 0.6295, 0.2503, 0.5334, 0.2383, 0.5196, 0.2438, 0.6143, 0.4384, 0.9728, 0.3963, 0.9556, 0.3907, 0.9477, 0.4354, 0.9687, 0.3911, 0.05804, 0.4335, 0.02695, 0.4305, 0.0261, 0.3855, 0.05615, 0.2503, 0.5334, 0.2541, 0.4355, 0.2423, 0.4237, 0.2383, 0.5196, 0.3963, 0.9556, 0.3568, 0.9203, 0.3491, 0.909, 0.3907, 0.9477, 0.2541, 0.4355, 0.2669, 0.3399, 0.2555, 0.3305, 0.2423, 0.4237, 0.3568, 0.9203, 0.3215, 0.8679, 0.3122, 0.8541, 0.3491, 0.909, 0.2669, 0.3399, 0.2881, 0.2509, 0.2775, 0.2438, 0.2555, 0.3305, 0.3215, 0.8679, 0.2921, 0.8002, 0.2815, 0.7849, 0.3122, 0.8541, 0.2881, 0.2509, 0.3168, 0.1722, 0.3074, 0.1672, 0.2775, 0.2438, 0.2921, 0.8002, 0.2698, 0.7197, 0.2584, 0.7039, 0.2815, 0.7849, 0.2873, 0.3487, 0.3067, 0.2574, 0.2881, 0.2509, 0.2669, 0.3399, 0.3375, 0.8808, 0.3106, 0.8146, 0.2921, 0.8002, 0.3215, 0.8679, 0.3067, 0.2574, 0.3328, 0.1767, 0.3168, 0.1722, 0.2881, 0.2509, 0.3106, 0.8146, 0.2901, 0.7345, 0.2698, 0.7197, 0.2921, 0.8002, 0.3328, 0.1767, 0.3644, 0.1099, 0.3516, 0.107, 0.3168, 0.1722, 0.2901, 0.7345, 0.277, 0.6438, 0.2556, 0.6295, 0.2698, 0.7197, 0.3644, 0.1099, 0.4001, 0.05971, 0.3911, 0.05804, 0.3516, 0.107, 0.277, 0.6438, 0.2721, 0.5464, 0.2503, 0.5334, 0.2556, 0.6295, 0.4431, 0.9765, 0.4052, 0.9629, 0.3963, 0.9556, 0.4384, 0.9728, 0.4001, 0.05971, 0.4382, 0.0277, 0.4335, 0.02695, 0.3911, 0.05804, 0.2721, 0.5464, 0.2756, 0.4465, 0.2541, 0.4355, 0.2503, 0.5334, 0.4052, 0.9629, 0.3695, 0.9307, 0.3568, 0.9203, 0.3963, 0.9556, 0.2756, 0.4465, 0.2873, 0.3487, 0.2669, 0.3399, 0.2541, 0.4355, 0.3695, 0.9307, 0.3375, 0.8808, 0.3215, 0.8679, 0.3568, 0.9203, 0.4123, 0.06109, 0.4444, 0.0283, 0.4382, 0.0277, 0.4001, 0.05971, 0.3031, 0.5579, 0.3061, 0.4562, 0.2756, 0.4465, 0.2721, 0.5464, 0.4173, 0.9692, 0.387, 0.9399, 0.3695, 0.9307, 0.4052, 0.9629, 0.3061, 0.4562, 0.3161, 0.3564, 0.2873, 0.3487, 0.2756, 0.4465, 0.387, 0.9399, 0.3596, 0.8921, 0.3375, 0.8808, 0.3695, 0.9307, 0.3161, 0.3564, 0.3327, 0.2631, 0.3067, 0.2574, 0.2873, 0.3487, 0.3596, 0.8921, 0.3365, 0.8273, 0.3106, 0.8146, 0.3375, 0.8808, 0.3327, 0.2631, 0.3551, 0.1806, 0.3328, 0.1767, 0.3067, 0.2574, 0.3365, 0.8273, 0.3188, 0.7477, 0.2901, 0.7345, 0.3106, 0.8146, 0.3551, 0.1806, 0.382, 0.1124, 0.3644, 0.1099, 0.3328, 0.1767, 0.3188, 0.7477, 0.3075, 0.6566, 0.277, 0.6438, 0.2901, 0.7345, 0.382, 0.1124, 0.4123, 0.06109, 0.4001, 0.05971, 0.3644, 0.1099, 0.3075, 0.6566, 0.3031, 0.5579, 0.2721, 0.5464, 0.277, 0.6438, 0.4492, 0.9797, 0.4173, 0.9692, 0.4052, 0.9629, 0.4431, 0.9765, 0.3828, 0.1836, 0.4038, 0.1143, 0.382, 0.1124, 0.3551, 0.1806, 0.355, 0.7585, 0.346, 0.667, 0.3075, 0.6566, 0.3188, 0.7477, 0.4038, 0.1143, 0.4272, 0.06212, 0.4123, 0.06109, 0.382, 0.1124, 0.346, 0.667, 0.3425, 0.5673, 0.3031, 0.5579, 0.3075, 0.6566, 0.4567, 0.9822, 0.432, 0.9743, 0.4173, 0.9692, 0.4492, 0.9797, 0.4272, 0.06212, 0.4519, 0.02875, 0.4444, 0.0283, 0.4123, 0.06109, 0.3425, 0.5673, 0.3447, 0.4641, 0.3061, 0.4562, 0.3031, 0.5579, 0.432, 0.9743, 0.4085, 0.9472, 0.387, 0.9399, 0.4173, 0.9692, 0.3447, 0.4641, 0.3525, 0.3626, 0.3161, 0.3564, 0.3061, 0.4562, 0.4085, 0.9472, 0.3871, 0.9013, 0.3596, 0.8921, 0.387, 0.9399, 0.3525, 0.3626, 0.3654, 0.2676, 0.3327, 0.2631, 0.3161, 0.3564, 0.3871, 0.9013, 0.369, 0.8376, 0.3365, 0.8273, 0.3596, 0.8921, 0.3654, 0.2676, 0.3828, 0.1836, 0.3551, 0.1806, 0.3327, 0.2631, 0.369, 0.8376, 0.355, 0.7585, 0.3188, 0.7477, 0.3365, 0.8273, 0.4332, 0.9524, 0.4189, 0.9078, 0.3871, 0.9013, 0.4085, 0.9472, 0.3949, 0.3669, 0.4034, 0.2707, 0.3654, 0.2676, 0.3525, 0.3626, 0.4189, 0.9078, 0.4067, 0.845, 0.369, 0.8376, 0.3871, 0.9013, 0.4034, 0.2707, 0.4149, 0.1856, 0.3828, 0.1836, 0.3654, 0.2676, 0.4067, 0.845, 0.3972, 0.7661, 0.355, 0.7585, 0.369, 0.8376, 0.4149, 0.1856, 0.4287, 0.1155, 0.4038, 0.1143, 0.3828, 0.1836, 0.3972, 0.7661, 0.391, 0.6744, 0.346, 0.667, 0.355, 0.7585, 0.4287, 0.1155, 0.4442, 0.06275, 0.4272, 0.06212, 0.4038, 0.1143, 0.391, 0.6744, 0.3885, 0.5739, 0.3425, 0.5673, 0.346, 0.667, 0.4652, 0.984, 0.4488, 0.9778, 0.432, 0.9743, 0.4567, 0.9822, 0.4442, 0.06275, 0.4605, 0.02901, 0.4519, 0.02875, 0.4272, 0.06212, 0.3885, 0.5739, 0.3898, 0.4696, 0.3447, 0.4641, 0.3425, 0.5673, 0.4488, 0.9778, 0.4332, 0.9524, 0.4085, 0.9472, 0.432, 0.9743, 0.3898, 0.4696, 0.3949, 0.3669, 0.3525, 0.3626, 0.3447, 0.4641, 0.4405, 0.6783, 0.4391, 0.5773, 0.3885, 0.5739, 0.391, 0.6744, 0.4743, 0.9849, 0.467, 0.9797, 0.4488, 0.9778, 0.4652, 0.984, 0.4626, 0.06296, 0.4697, 0.02908, 0.4605, 0.02901, 0.4442, 0.06275, 0.4391, 0.5773, 0.4394, 0.4724, 0.3898, 0.4696, 0.3885, 0.5739, 0.467, 0.9797, 0.46, 0.9552, 0.4332, 0.9524, 0.4488, 0.9778, 0.4394, 0.4724, 0.4414, 0.3689, 0.3949, 0.3669, 0.3898, 0.4696, 0.46, 0.9552, 0.4535, 0.9113, 0.4189, 0.9078, 0.4332, 0.9524, 0.4414, 0.3689, 0.445, 0.2721, 0.4034, 0.2707, 0.3949, 0.3669, 0.4535, 0.9113, 0.4479, 0.849, 0.4067, 0.845, 0.4189, 0.9078, 0.445, 0.2721, 0.4499, 0.1865, 0.4149, 0.1856, 0.4034, 0.2707, 0.4479, 0.849, 0.4435, 0.7702, 0.3972, 0.7661, 0.4067, 0.845, 0.4499, 0.1865, 0.4559, 0.1159, 0.4287, 0.1155, 0.4149, 0.1856, 0.4435, 0.7702, 0.4405, 0.6783, 0.391, 0.6744, 0.3972, 0.7661, 0.4559, 0.1159, 0.4626, 0.06296, 0.4442, 0.06275, 0.4287, 0.1155, 0.4882, 0.2717, 0.4862, 0.1861, 0.4499, 0.1865, 0.445, 0.2721, 0.4908, 0.8492, 0.4916, 0.7704, 0.4435, 0.7702, 0.4479, 0.849, 0.4862, 0.1861, 0.484, 0.1156, 0.4559, 0.1159, 0.4499, 0.1865, 0.4916, 0.7704, 0.492, 0.6784, 0.4405, 0.6783, 0.4435, 0.7702, 0.484, 0.1156, 0.4816, 0.06273, 0.4626, 0.06296, 0.4559, 0.1159, 0.492, 0.6784, 0.4918, 0.5773, 0.4391, 0.5773, 0.4405, 0.6783, 0.4837, 0.985, 0.4858, 0.9799, 0.467, 0.9797, 0.4743, 0.9849, 0.4816, 0.06273, 0.4793, 0.02896, 0.4697, 0.02908, 0.4626, 0.06296, 0.4918, 0.5773, 0.491, 0.4723, 0.4394, 0.4724, 0.4391, 0.5773, 0.4858, 0.9799, 0.4878, 0.9554, 0.46, 0.9552, 0.467, 0.9797, 0.491, 0.4723, 0.4898, 0.3687, 0.4414, 0.3689, 0.4394, 0.4724, 0.4878, 0.9554, 0.4895, 0.9116, 0.4535, 0.9113, 0.46, 0.9552, 0.4898, 0.3687, 0.4882, 0.2717, 0.445, 0.2721, 0.4414, 0.3689, 0.4895, 0.9116, 0.4908, 0.8492, 0.4479, 0.849, 0.4535, 0.9113, 0.542, 0.4692, 0.5376, 0.3661, 0.4898, 0.3687, 0.491, 0.4723, 0.5152, 0.953, 0.525, 0.9085, 0.4895, 0.9116, 0.4878, 0.9554, 0.5376, 0.3661, 0.5309, 0.2697, 0.4882, 0.2717, 0.4898, 0.3687, 0.525, 0.9085, 0.5331, 0.8457, 0.4908, 0.8492, 0.4895, 0.9116, 0.5309, 0.2697, 0.5221, 0.1846, 0.4862, 0.1861, 0.4882, 0.2717, 0.5331, 0.8457, 0.5392, 0.7667, 0.4916, 0.7704, 0.4908, 0.8492, 0.5221, 0.1846, 0.5118, 0.1145, 0.484, 0.1156, 0.4862, 0.1861, 0.5392, 0.7667, 0.5428, 0.6746, 0.492, 0.6784, 0.4916, 0.7704, 0.5118, 0.1145, 0.5005, 0.06207, 0.4816, 0.06273, 0.484, 0.1156, 0.5428, 0.6746, 0.5438, 0.5738, 0.4918, 0.5773, 0.492, 0.6784, 0.493, 0.9842, 0.5044, 0.9782, 0.4858, 0.9799, 0.4837, 0.985, 0.5005, 0.06207, 0.4887, 0.02864, 0.4793, 0.02896, 0.4816, 0.06273, 0.5438, 0.5738, 0.542, 0.4692, 0.491, 0.4723, 0.4918, 0.5773, 0.5044, 0.9782, 0.5152, 0.953, 0.4878, 0.9554, 0.4858, 0.9799, 0.538, 0.1128, 0.5183, 0.06101, 0.5005, 0.06207, 0.5118, 0.1145, 0.5904, 0.6673, 0.5925, 0.5671, 0.5438, 0.5738, 0.5428, 0.6746, 0.5018, 0.9825, 0.522, 0.9749, 0.5044, 0.9782, 0.493, 0.9842, 0.5183, 0.06101, 0.4977, 0.02815, 0.4887, 0.02864, 0.5005, 0.06207, 0.5925, 0.5671, 0.5898, 0.4633, 0.542, 0.4692, 0.5438, 0.5738, 0.522, 0.9749, 0.5412, 0.9481, 0.5152, 0.953, 0.5044, 0.9782, 0.5898, 0.4633, 0.5825, 0.3613, 0.5376, 0.3661, 0.542, 0.4692, 0.5412, 0.9481, 0.5584, 0.9023, 0.525, 0.9085, 0.5152, 0.953, 0.5825, 0.3613, 0.571, 0.266, 0.5309, 0.2697, 0.5376, 0.3661, 0.5584, 0.9023, 0.5729, 0.8387, 0.5331, 0.8457, 0.525, 0.9085, 0.571, 0.266, 0.5559, 0.182, 0.5221, 0.1846, 0.5309, 0.2697, 0.5729, 0.8387, 0.5838, 0.7592, 0.5392, 0.7667, 0.5331, 0.8457, 0.5559, 0.182, 0.538, 0.1128, 0.5118, 0.1145, 0.5221, 0.1846, 0.5838, 0.7592, 0.5904, 0.6673, 0.5428, 0.6746, 0.5392, 0.7667, 0.6067, 0.261, 0.5861, 0.1784, 0.5559, 0.182, 0.571, 0.266, 0.6083, 0.8285, 0.6233, 0.7486, 0.5838, 0.7592, 0.5729, 0.8387, 0.5861, 0.1784, 0.5616, 0.1104, 0.538, 0.1128, 0.5559, 0.182, 0.6233, 0.7486, 0.6326, 0.6569, 0.5904, 0.6673, 0.5838, 0.7592, 0.5616, 0.1104, 0.5344, 0.05959, 0.5183, 0.06101, 0.538, 0.1128, 0.6326, 0.6569, 0.6356, 0.5575, 0.5925, 0.5671, 0.5904, 0.6673, 0.5098, 0.9801, 0.5379, 0.97, 0.522, 0.9749, 0.5018, 0.9825, 0.5344, 0.05959, 0.5058, 0.02751, 0.4977, 0.02815, 0.5183, 0.06101, 0.6356, 0.5575, 0.6321, 0.4551, 0.5898, 0.4633, 0.5925, 0.5671, 0.5379, 0.97, 0.5645, 0.941, 0.5412, 0.9481, 0.522, 0.9749, 0.6321, 0.4551, 0.6223, 0.3547, 0.5825, 0.3613, 0.5898, 0.4633, 0.5645, 0.941, 0.5883, 0.8934, 0.5584, 0.9023, 0.5412, 0.9481, 0.6223, 0.3547, 0.6067, 0.261, 0.571, 0.266, 0.5825, 0.3613, 0.5883, 0.8934, 0.6083, 0.8285, 0.5729, 0.8387, 0.5584, 0.9023, 0.6671, 0.4451, 0.6553, 0.3465, 0.6223, 0.3547, 0.6321, 0.4551, 0.5841, 0.9321, 0.6133, 0.8823, 0.5883, 0.8934, 0.5645, 0.941, 0.6553, 0.3465, 0.6364, 0.2548, 0.6067, 0.261, 0.6223, 0.3547, 0.6133, 0.8823, 0.6378, 0.8159, 0.6083, 0.8285, 0.5883, 0.8934, 0.6364, 0.2548, 0.6114, 0.174, 0.5861, 0.1784, 0.6067, 0.261, 0.6378, 0.8159, 0.6561, 0.7354, 0.6233, 0.7486, 0.6083, 0.8285, 0.6114, 0.174, 0.5815, 0.1075, 0.5616, 0.1104, 0.5861, 0.1784, 0.6561, 0.7354, 0.6675, 0.6441, 0.6326, 0.6569, 0.6233, 0.7486, 0.5815, 0.1075, 0.5481, 0.05789, 0.5344, 0.05959, 0.5616, 0.1104, 0.6675, 0.6441, 0.6712, 0.5458, 0.6356, 0.5575, 0.6326, 0.6569, 0.5167, 0.977, 0.5514, 0.9638, 0.5379, 0.97, 0.5098, 0.9801, 0.5481, 0.05789, 0.5128, 0.02673, 0.5058, 0.02751, 0.5344, 0.05959, 0.6712, 0.5458, 0.6671, 0.4451, 0.6321, 0.4551, 0.6356, 0.5575, 0.5514, 0.9638, 0.5841, 0.9321, 0.5645, 0.941, 0.5379, 0.97, 0.597, 0.1043, 0.5589, 0.05597, 0.5481, 0.05789, 0.5815, 0.1075, 0.6937, 0.6295, 0.6979, 0.5325, 0.6712, 0.5458, 0.6675, 0.6441, 0.5222, 0.9733, 0.562, 0.9567, 0.5514, 0.9638, 0.5167, 0.977, 0.5589, 0.05597, 0.5183, 0.02585, 0.5128, 0.02673, 0.5481, 0.05789, 0.6979, 0.5325, 0.6934, 0.4337, 0.6671, 0.4451, 0.6712, 0.5458, 0.562, 0.9567, 0.5994, 0.9217, 0.5841, 0.9321, 0.5514, 0.9638, 0.6934, 0.4337, 0.6802, 0.3374, 0.6553, 0.3465, 0.6671, 0.4451, 0.5994, 0.9217, 0.6326, 0.8694, 0.6133, 0.8823, 0.5841, 0.9321, 0.6802, 0.3374, 0.659, 0.2479, 0.6364, 0.2548, 0.6553, 0.3465, 0.6326, 0.8694, 0.6602, 0.8015, 0.6378, 0.8159, 0.6133, 0.8823, 0.659, 0.2479, 0.6309, 0.1691, 0.6114, 0.174, 0.6364, 0.2548, 0.6602, 0.8015, 0.6809, 0.7205, 0.6561, 0.7354, 0.6378, 0.8159, 0.6309, 0.1691, 0.597, 0.1043, 0.5815, 0.1075, 0.6114, 0.174, 0.6809, 0.7205, 0.6937, 0.6295, 0.6675, 0.6441, 0.6561, 0.7354, 0.6739, 0.2405, 0.6438, 0.1638, 0.6309, 0.1691, 0.659, 0.2479, 0.6749, 0.7861, 0.697, 0.7045, 0.6809, 0.7205, 0.6602, 0.8015, 0.6438, 0.1638, 0.6074, 0.1008, 0.597, 0.1043, 0.6309, 0.1691, 0.697, 0.7045, 0.7106, 0.6141, 0.6937, 0.6295, 0.6809, 0.7205, 0.6074, 0.1008, 0.5663, 0.05392, 0.5589, 0.05597, 0.597, 0.1043, 0.7106, 0.6141, 0.7151, 0.5185, 0.6979, 0.5325, 0.6937, 0.6295, 0.526, 0.9693, 0.5694, 0.9488, 0.562, 0.9567, 0.5222, 0.9733, 0.5663, 0.05392, 0.5223, 0.02491, 0.5183, 0.02585, 0.5589, 0.05597, 0.7151, 0.5185, 0.7103, 0.4216, 0.6934, 0.4337, 0.6979, 0.5325, 0.5694, 0.9488, 0.6097, 0.9105, 0.5994, 0.9217, 0.562, 0.9567, 0.7103, 0.4216, 0.6964, 0.3277, 0.6802, 0.3374, 0.6934, 0.4337, 0.6097, 0.9105, 0.6454, 0.8556, 0.6326, 0.8694, 0.5994, 0.9217, 0.6964, 0.3277, 0.6739, 0.2405, 0.659, 0.2479, 0.6802, 0.3374, 0.6454, 0.8556, 0.6749, 0.7861, 0.6602, 0.8015, 0.6326, 0.8694, 0.5732, 0.9405, 0.6149, 0.8988, 0.6097, 0.9105, 0.5694, 0.9488, 0.7176, 0.4095, 0.7035, 0.3178, 0.6964, 0.3277, 0.7103, 0.4216, 0.6149, 0.8988, 0.6515, 0.8414, 0.6454, 0.8556, 0.6097, 0.9105, 0.7035, 0.3178, 0.6807, 0.233, 0.6739, 0.2405, 0.6964, 0.3277, 0.6515, 0.8414, 0.6817, 0.7703, 0.6749, 0.7861, 0.6454, 0.8556, 0.6807, 0.233, 0.65, 0.1585, 0.6438, 0.1638, 0.6739, 0.2405, 0.6817, 0.7703, 0.7041, 0.6883, 0.697, 0.7045, 0.6749, 0.7861, 0.65, 0.1585, 0.6127, 0.09725, 0.6074, 0.1008, 0.6438, 0.1638, 0.7041, 0.6883, 0.7179, 0.5985, 0.7106, 0.6141, 0.697, 0.7045, 0.6127, 0.09725, 0.5702, 0.05181, 0.5663, 0.05392, 0.6074, 0.1008, 0.7179, 0.5985, 0.7225, 0.5043, 0.7151, 0.5185, 0.7106, 0.6141, 0.5281, 0.9651, 0.5732, 0.9405, 0.5694, 0.9488, 0.526, 0.9693, 0.5702, 0.05181, 0.5244, 0.02395, 0.5223, 0.02491, 0.5663, 0.05392, 0.7225, 0.5043, 0.7176, 0.4095, 0.7103, 0.4216, 0.7151, 0.5185, 0.7024, 0.6725, 0.7159, 0.5833, 0.7179, 0.5985, 0.7041, 0.6883, 0.6127, 0.09376, 0.5705, 0.04974, 0.5702, 0.05181, 0.6127, 0.09725, 0.7159, 0.5833, 0.7203, 0.4905, 0.7225, 0.5043, 0.7179, 0.5985, 0.5284, 0.9608, 0.5735, 0.9322, 0.5732, 0.9405, 0.5281, 0.9651, 0.5705, 0.04974, 0.5247, 0.02299, 0.5244, 0.02395, 0.5702, 0.05181, 0.7203, 0.4905, 0.7156, 0.3976, 0.7176, 0.4095, 0.7225, 0.5043, 0.5735, 0.9322, 0.6148, 0.8872, 0.6149, 0.8988, 0.5732, 0.9405, 0.7156, 0.3976, 0.7019, 0.3082, 0.7035, 0.3178, 0.7176, 0.4095, 0.6148, 0.8872, 0.651, 0.8273, 0.6515, 0.8414, 0.6149, 0.8988, 0.7019, 0.3082, 0.6796, 0.2257, 0.6807, 0.233, 0.7035, 0.3178, 0.651, 0.8273, 0.6805, 0.7549, 0.6817, 0.7703, 0.6515, 0.8414, 0.6796, 0.2257, 0.6495, 0.1532, 0.65, 0.1585, 0.6807, 0.233, 0.6805, 0.7549, 0.7024, 0.6725, 0.7041, 0.6883, 0.6817, 0.7703, 0.6495, 0.1532, 0.6127, 0.09376, 0.6127, 0.09725, 0.65, 0.1585, 0.6919, 0.2993, 0.6709, 0.2188, 0.6796, 0.2257, 0.7019, 0.3082, 0.644, 0.814, 0.6719, 0.7403, 0.6805, 0.7549, 0.651, 0.8273, 0.6709, 0.2188, 0.6424, 0.1483, 0.6495, 0.1532, 0.6796, 0.2257, 0.6719, 0.7403, 0.6925, 0.6577, 0.7024, 0.6725, 0.6805, 0.7549, 0.6424, 0.1483, 0.6075, 0.09047, 0.6127, 0.09376, 0.6495, 0.1532, 0.6925, 0.6577, 0.7051, 0.5691, 0.7159, 0.5833, 0.7024, 0.6725, 0.6075, 0.09047, 0.5673, 0.04778, 0.5705, 0.04974, 0.6127, 0.09376, 0.7051, 0.5691, 0.7093, 0.4776, 0.7203, 0.4905, 0.7159, 0.5833, 0.5269, 0.9566, 0.5702, 0.9243, 0.5735, 0.9322, 0.5284, 0.9608, 0.5673, 0.04778, 0.5232, 0.02209, 0.5247, 0.02299, 0.5705, 0.04974, 0.7093, 0.4776, 0.7049, 0.3866, 0.7156, 0.3976, 0.7203, 0.4905, 0.5702, 0.9243, 0.6097, 0.8761, 0.6148, 0.8872, 0.5735, 0.9322, 0.7049, 0.3866, 0.6919, 0.2993, 0.7019, 0.3082, 0.7156, 0.3976, 0.6097, 0.8761, 0.644, 0.814, 0.651, 0.8273, 0.6148, 0.8872, 0.5606, 0.046, 0.5199, 0.02126, 0.5232, 0.02209, 0.5673, 0.04778, 0.6902, 0.4661, 0.6861, 0.3767, 0.7049, 0.3866, 0.7093, 0.4776, 0.5636, 0.9169, 0.5998, 0.8659, 0.6097, 0.8761, 0.5702, 0.9243, 0.6861, 0.3767, 0.6744, 0.2912, 0.6919, 0.2993, 0.7049, 0.3866, 0.5998, 0.8659, 0.6311, 0.8019, 0.644, 0.814, 0.6097, 0.8761, 0.6744, 0.2912, 0.6554, 0.2126, 0.6709, 0.2188, 0.6919, 0.2993, 0.6311, 0.8019, 0.6565, 0.7271, 0.6719, 0.7403, 0.644, 0.814, 0.6554, 0.2126, 0.6295, 0.1438, 0.6424, 0.1483, 0.6709, 0.2188, 0.6565, 0.7271, 0.6751, 0.6443, 0.6925, 0.6577, 0.6719, 0.7403, 0.6295, 0.1438, 0.5976, 0.08749, 0.6075, 0.09047, 0.6424, 0.1483, 0.6751, 0.6443, 0.6864, 0.5563, 0.7051, 0.5691, 0.6925, 0.6577, 0.5976, 0.08749, 0.5606, 0.046, 0.5673, 0.04778, 0.6075, 0.09047, 0.6864, 0.5563, 0.6902, 0.4661, 0.7093, 0.4776, 0.7051, 0.5691, 0.5237, 0.9526, 0.5636, 0.9169, 0.5702, 0.9243, 0.5269, 0.9566, 0.6112, 0.14, 0.5833, 0.08492, 0.5976, 0.08749, 0.6295, 0.1438, 0.651, 0.6327, 0.6608, 0.5452, 0.6864, 0.5563, 0.6751, 0.6443, 0.5833, 0.08492, 0.5509, 0.04446, 0.5606, 0.046, 0.5976, 0.08749, 0.6608, 0.5452, 0.664, 0.4561, 0.6902, 0.4661, 0.6864, 0.5563, 0.5189, 0.9491, 0.554, 0.9103, 0.5636, 0.9169, 0.5237, 0.9526, 0.5509, 0.04446, 0.5151, 0.02055, 0.5199, 0.02126, 0.5606, 0.046, 0.664, 0.4561, 0.6604, 0.3681, 0.6861, 0.3767, 0.6902, 0.4661, 0.554, 0.9103, 0.5857, 0.8569, 0.5998, 0.8659, 0.5636, 0.9169, 0.6604, 0.3681, 0.6503, 0.2842, 0.6744, 0.2912, 0.6861, 0.3767, 0.5857, 0.8569, 0.613, 0.7912, 0.6311, 0.8019, 0.5998, 0.8659, 0.6503, 0.2842, 0.6337, 0.2073, 0.6554, 0.2126, 0.6744, 0.2912, 0.613, 0.7912, 0.635, 0.7156, 0.6565, 0.7271, 0.6311, 0.8019, 0.6337, 0.2073, 0.6112, 0.14, 0.6295, 0.1438, 0.6554, 0.2126, 0.635, 0.7156, 0.651, 0.6327, 0.6751, 0.6443, 0.6565, 0.7271, 0.6206, 0.2786, 0.6069, 0.2029, 0.6337, 0.2073, 0.6503, 0.2842, 0.5904, 0.7824, 0.6084, 0.7061, 0.635, 0.7156, 0.613, 0.7912, 0.6069, 0.2029, 0.5884, 0.1368, 0.6112, 0.14, 0.6337, 0.2073, 0.6084, 0.7061, 0.6215, 0.6231, 0.651, 0.6327, 0.635, 0.7156, 0.5884, 0.1368, 0.5654, 0.08284, 0.5833, 0.08492, 0.6112, 0.14, 0.6215, 0.6231, 0.6294, 0.5361, 0.6608, 0.5452, 0.651, 0.6327, 0.5654, 0.08284, 0.5386, 0.04321, 0.5509, 0.04446, 0.5833, 0.08492, 0.6294, 0.5361, 0.6319, 0.4479, 0.664, 0.4561, 0.6608, 0.5452, 0.5127, 0.9462, 0.5418, 0.9048, 0.554, 0.9103, 0.5189, 0.9491, 0.5386, 0.04321, 0.5088, 0.01997, 0.5151, 0.02055, 0.5509, 0.04446, 0.6319, 0.4479, 0.6289, 0.3611, 0.6604, 0.3681, 0.664, 0.4561, 0.5418, 0.9048, 0.568, 0.8494, 0.5857, 0.8569, 0.554, 0.9103, 0.6289, 0.3611, 0.6206, 0.2786, 0.6503, 0.2842, 0.6604, 0.3681, 0.568, 0.8494, 0.5904, 0.7824, 0.613, 0.7912, 0.5857, 0.8569, 0.5241, 0.0423, 0.5013, 0.01955, 0.5088, 0.01997, 0.5386, 0.04321, 0.5951, 0.4417, 0.5928, 0.3559, 0.6289, 0.3611, 0.6319, 0.4479, 0.5275, 0.9005, 0.5473, 0.8436, 0.568, 0.8494, 0.5418, 0.9048, 0.5928, 0.3559, 0.5864, 0.2743, 0.6206, 0.2786, 0.6289, 0.3611, 0.5473, 0.8436, 0.5642, 0.7755, 0.5904, 0.7824, 0.568, 0.8494, 0.5864, 0.2743, 0.576, 0.1997, 0.6069, 0.2029, 0.6206, 0.2786, 0.5642, 0.7755, 0.5777, 0.6988, 0.6084, 0.7061, 0.5904, 0.7824, 0.576, 0.1997, 0.562, 0.1345, 0.5884, 0.1368, 0.6069, 0.2029, 0.5777, 0.6988, 0.5874, 0.6158, 0.6215, 0.6231, 0.6084, 0.7061, 0.562, 0.1345, 0.5445, 0.0813, 0.5654, 0.08284, 0.5884, 0.1368, 0.5874, 0.6158, 0.5933, 0.5292, 0.6294, 0.5361, 0.6215, 0.6231, 0.5445, 0.0813, 0.5241, 0.0423, 0.5386, 0.04321, 0.5654, 0.08284, 0.5933, 0.5292, 0.5951, 0.4417, 0.6319, 0.4479, 0.6294, 0.5361, 0.5053, 0.9438, 0.5275, 0.9005, 0.5418, 0.9048, 0.5127, 0.9462, 0.5328, 0.1331, 0.5213, 0.08036, 0.5445, 0.0813, 0.562, 0.1345, 0.5501, 0.6109, 0.5538, 0.5246, 0.5933, 0.5292, 0.5874, 0.6158, 0.5213, 0.08036, 0.5079, 0.04176, 0.5241, 0.0423, 0.5445, 0.0813, 0.5538, 0.5246, 0.5548, 0.4376, 0.5951, 0.4417, 0.5933, 0.5292, 0.4971, 0.9422, 0.5115, 0.8975, 0.5275, 0.9005, 0.5053, 0.9438, 0.5079, 0.04176, 0.493, 0.01931, 0.5013, 0.01955, 0.5241, 0.0423, 0.5548, 0.4376, 0.5532, 0.3524, 0.5928, 0.3559, 0.5951, 0.4417, 0.5115, 0.8975, 0.5244, 0.8396, 0.5473, 0.8436, 0.5275, 0.9005, 0.5532, 0.3524, 0.5489, 0.2715, 0.5864, 0.2743, 0.5928, 0.3559, 0.5244, 0.8396, 0.5353, 0.7709, 0.5642, 0.7755, 0.5473, 0.8436, 0.5489, 0.2715, 0.5421, 0.1976, 0.576, 0.1997, 0.5864, 0.2743, 0.5353, 0.7709, 0.5439, 0.6938, 0.5777, 0.6988, 0.5642, 0.7755, 0.5421, 0.1976, 0.5328, 0.1331, 0.562, 0.1345, 0.576, 0.1997, 0.5439, 0.6938, 0.5501, 0.6109, 0.5874, 0.6158, 0.5777, 0.6988, 0.5093, 0.2703, 0.5061, 0.1967, 0.5421, 0.1976, 0.5489, 0.2715, 0.5046, 0.7685, 0.5082, 0.6913, 0.5439, 0.6938, 0.5353, 0.7709, 0.5061, 0.1967, 0.5019, 0.1325, 0.5328, 0.1331, 0.5421, 0.1976, 0.5082, 0.6913, 0.5107, 0.6085, 0.5501, 0.6109, 0.5439, 0.6938, 0.5019, 0.1325, 0.4967, 0.08003, 0.5213, 0.08036, 0.5328, 0.1331, 0.5107, 0.6085, 0.5121, 0.5224, 0.5538, 0.5246, 0.5501, 0.6109, 0.4967, 0.08003, 0.4907, 0.04159, 0.5079, 0.04176, 0.5213, 0.08036, 0.5121, 0.5224, 0.5124, 0.4357, 0.5548, 0.4376, 0.5538, 0.5246, 0.4883, 0.9414, 0.4945, 0.8959, 0.5115, 0.8975, 0.4971, 0.9422, 0.4907, 0.04159, 0.4841, 0.01924, 0.493, 0.01931, 0.5079, 0.04176, 0.5124, 0.4357, 0.5114, 0.3508, 0.5532, 0.3524, 0.5548, 0.4376, 0.4945, 0.8959, 0.5, 0.8375, 0.5244, 0.8396, 0.5115, 0.8975, 0.5114, 0.3508, 0.5093, 0.2703, 0.5489, 0.2715, 0.5532, 0.3524, 0.5, 0.8375, 0.5046, 0.7685, 0.5353, 0.7709, 0.5244, 0.8396, 0.4792, 0.9413, 0.477, 0.8959, 0.4945, 0.8959, 0.4883, 0.9414, 0.473, 0.04182, 0.4749, 0.01936, 0.4841, 0.01924, 0.4907, 0.04159, 0.4689, 0.4359, 0.4687, 0.3511, 0.5114, 0.3508, 0.5124, 0.4357, 0.477, 0.8959, 0.475, 0.8375, 0.5, 0.8375, 0.4945, 0.8959, 0.4687, 0.3511, 0.4688, 0.2706, 0.5093, 0.2703, 0.5114, 0.3508, 0.475, 0.8375, 0.4732, 0.7685, 0.5046, 0.7685, 0.5, 0.8375, 0.4688, 0.2706, 0.4693, 0.1971, 0.5061, 0.1967, 0.5093, 0.2703, 0.4732, 0.7685, 0.4717, 0.6913, 0.5082, 0.6913, 0.5046, 0.7685, 0.4693, 0.1971, 0.4702, 0.1328, 0.5019, 0.1325, 0.5061, 0.1967, 0.4717, 0.6913, 0.4704, 0.6085, 0.5107, 0.6085, 0.5082, 0.6913, 0.4702, 0.1328, 0.4715, 0.08033, 0.4967, 0.08003, 0.5019, 0.1325, 0.4704, 0.6085, 0.4695, 0.5225, 0.5121, 0.5224, 0.5107, 0.6085, 0.4715, 0.08033, 0.473, 0.04182, 0.4907, 0.04159, 0.4967, 0.08003, 0.4695, 0.5225, 0.4689, 0.4359, 0.5124, 0.4357, 0.5121, 0.5224, 0.4354, 0.6938, 0.4304, 0.6111, 0.4704, 0.6085, 0.4717, 0.6913, 0.4388, 0.1341, 0.4464, 0.08124, 0.4715, 0.08033, 0.4702, 0.1328, 0.4304, 0.6111, 0.4272, 0.525, 0.4695, 0.5225, 0.4704, 0.6085, 0.4464, 0.08124, 0.4555, 0.04242, 0.473, 0.04182, 0.4715, 0.08033, 0.4272, 0.525, 0.4258, 0.4382, 0.4689, 0.4359, 0.4695, 0.5225, 0.4702, 0.9421, 0.4597, 0.8972, 0.477, 0.8959, 0.4792, 0.9413, 0.4555, 0.04242, 0.4658, 0.01966, 0.4749, 0.01936, 0.473, 0.04182, 0.4258, 0.4382, 0.4262, 0.3532, 0.4687, 0.3511, 0.4689, 0.4359, 0.4597, 0.8972, 0.4503, 0.8394, 0.475, 0.8375, 0.477, 0.8959, 0.4262, 0.3532, 0.4286, 0.2725, 0.4688, 0.2706, 0.4687, 0.3511, 0.4503, 0.8394, 0.4421, 0.7707, 0.4732, 0.7685, 0.475, 0.8375, 0.4286, 0.2725, 0.4328, 0.1986, 0.4693, 0.1971, 0.4688, 0.2706, 0.4421, 0.7707, 0.4354, 0.6938, 0.4717, 0.6913, 0.4732, 0.7685, 0.4328, 0.1986, 0.4388, 0.1341, 0.4702, 0.1328, 0.4693, 0.1971, 0.3854, 0.3572, 0.3899, 0.2759, 0.4286, 0.2725, 0.4262, 0.3532, 0.4265, 0.8432, 0.4122, 0.7753, 0.4421, 0.7707, 0.4503, 0.8394, 0.3899, 0.2759, 0.3977, 0.2013, 0.4328, 0.1986, 0.4286, 0.2725, 0.4122, 0.7753, 0.4005, 0.6987, 0.4354, 0.6938, 0.4421, 0.7707, 0.3977, 0.2013, 0.4086, 0.1362, 0.4388, 0.1341, 0.4328, 0.1986, 0.4005, 0.6987, 0.3919, 0.6161, 0.4304, 0.6111, 0.4354, 0.6938, 0.4086, 0.1362, 0.4224, 0.08273, 0.4464, 0.08124, 0.4388, 0.1341, 0.3919, 0.6161, 0.3864, 0.5299, 0.4272, 0.525, 0.4304, 0.6111, 0.4224, 0.08273, 0.4387, 0.04337, 0.4555, 0.04242, 0.4464, 0.08124, 0.3864, 0.5299, 0.3842, 0.4427, 0.4258, 0.4382, 0.4272, 0.525, 0.4616, 0.9436, 0.4431, 0.9001, 0.4597, 0.8972, 0.4702, 0.9421, 0.4387, 0.04337, 0.4571, 0.02013, 0.4658, 0.01966, 0.4555, 0.04242, 0.3842, 0.4427, 0.3854, 0.3572, 0.4262, 0.3532, 0.4258, 0.4382, 0.4431, 0.9001, 0.4265, 0.8432, 0.4503, 0.8394, 0.4597, 0.8972, 0.4422, 0.02149, 0.477, 0.01467, 0.4492, 0.02075, 0.4814, 0.9717, 0.447, 0.9487, 0.4538, 0.9458, 0.4814, 0.9717, 0.4414, 0.9522, 0.447, 0.9487, 0.4366, 0.02234, 0.477, 0.01467, 0.4422, 0.02149, 0.4324, 0.02326, 0.477, 0.01467, 0.4366, 0.02234, 0.4814, 0.9717, 0.4373, 0.956, 0.4414, 0.9522, 0.4814, 0.9717, 0.4349, 0.9602, 0.4373, 0.956, 0.43, 0.02422, 0.477, 0.01467, 0.4324, 0.02326, 0.4814, 0.9717, 0.4343, 0.9645, 0.4349, 0.9602, 0.4293, 0.02518, 0.477, 0.01467, 0.43, 0.02422, 0.4305, 0.0261, 0.477, 0.01467, 0.4293, 0.02518, 0.4814, 0.9717, 0.4354, 0.9687, 0.4343, 0.9645, 0.4814, 0.9717, 0.4384, 0.9728, 0.4354, 0.9687, 0.4335, 0.02695, 0.477, 0.01467, 0.4305, 0.0261, 0.4814, 0.9717, 0.4431, 0.9765, 0.4384, 0.9728, 0.4382, 0.0277, 0.477, 0.01467, 0.4335, 0.02695, 0.4444, 0.0283, 0.477, 0.01467, 0.4382, 0.0277, 0.4814, 0.9717, 0.4492, 0.9797, 0.4431, 0.9765, 0.4814, 0.9717, 0.4567, 0.9822, 0.4492, 0.9797, 0.4519, 0.02875, 0.477, 0.01467, 0.4444, 0.0283, 0.4814, 0.9717, 0.4652, 0.984, 0.4567, 0.9822, 0.4605, 0.02901, 0.477, 0.01467, 0.4519, 0.02875, 0.4697, 0.02908, 0.477, 0.01467, 0.4605, 0.02901, 0.4814, 0.9717, 0.4743, 0.9849, 0.4652, 0.984, 0.4814, 0.9717, 0.4837, 0.985, 0.4743, 0.9849, 0.4793, 0.02896, 0.477, 0.01467, 0.4697, 0.02908, 0.4887, 0.02864, 0.477, 0.01467, 0.4793, 0.02896, 0.4814, 0.9717, 0.493, 0.9842, 0.4837, 0.985, 0.4977, 0.02815, 0.477, 0.01467, 0.4887, 0.02864, 0.4814, 0.9717, 0.5018, 0.9825, 0.493, 0.9842, 0.4814, 0.9717, 0.5098, 0.9801, 0.5018, 0.9825, 0.5058, 0.02751, 0.477, 0.01467, 0.4977, 0.02815, 0.5128, 0.02673, 0.477, 0.01467, 0.5058, 0.02751, 0.4814, 0.9717, 0.5167, 0.977, 0.5098, 0.9801, 0.5183, 0.02585, 0.477, 0.01467, 0.5128, 0.02673, 0.4814, 0.9717, 0.5222, 0.9733, 0.5167, 0.977, 0.4814, 0.9717, 0.526, 0.9693, 0.5222, 0.9733, 0.5223, 0.02491, 0.477, 0.01467, 0.5183, 0.02585, 0.5244, 0.02395, 0.477, 0.01467, 0.5223, 0.02491, 0.4814, 0.9717, 0.5281, 0.9651, 0.526, 0.9693, 0.4814, 0.9717, 0.5284, 0.9608, 0.5281, 0.9651, 0.5247, 0.02299, 0.477, 0.01467, 0.5244, 0.02395, 0.4814, 0.9717, 0.5269, 0.9566, 0.5284, 0.9608, 0.5232, 0.02209, 0.477, 0.01467, 0.5247, 0.02299, 0.5199, 0.02126, 0.477, 0.01467, 0.5232, 0.02209, 0.4814, 0.9717, 0.5237, 0.9526, 0.5269, 0.9566, 0.4814, 0.9717, 0.5189, 0.9491, 0.5237, 0.9526, 0.5151, 0.02055, 0.477, 0.01467, 0.5199, 0.02126, 0.4814, 0.9717, 0.5127, 0.9462, 0.5189, 0.9491, 0.5088, 0.01997, 0.477, 0.01467, 0.5151, 0.02055, 0.5013, 0.01955, 0.477, 0.01467, 0.5088, 0.01997, 0.4814, 0.9717, 0.5053, 0.9438, 0.5127, 0.9462, 0.4814, 0.9717, 0.4971, 0.9422, 0.5053, 0.9438, 0.493, 0.01931, 0.477, 0.01467, 0.5013, 0.01955, 0.4814, 0.9717, 0.4883, 0.9414, 0.4971, 0.9422, 0.4841, 0.01924, 0.477, 0.01467, 0.493, 0.01931, 0.4749, 0.01936, 0.477, 0.01467, 0.4841, 0.01924, 0.4814, 0.9717, 0.4792, 0.9413, 0.4883, 0.9414, 0.4814, 0.9717, 0.4702, 0.9421, 0.4792, 0.9413, 0.4658, 0.01966, 0.477, 0.01467, 0.4749, 0.01936, 0.4814, 0.9717, 0.4616, 0.9436, 0.4702, 0.9421, 0.4571, 0.02013, 0.477, 0.01467, 0.4658, 0.01966, 0.4002, 0.08477, 0.4233, 0.04465, 0.4387, 0.04337, 0.4224, 0.08273, 0.3484, 0.5369, 0.3454, 0.4492, 0.3842, 0.4427, 0.3864, 0.5299, 0.4538, 0.9458, 0.4279, 0.9042, 0.4431, 0.9001, 0.4616, 0.9436, 0.4233, 0.04465, 0.4492, 0.02075, 0.4571, 0.02013, 0.4387, 0.04337, 0.3454, 0.4492, 0.3472, 0.3629, 0.3854, 0.3572, 0.3842, 0.4427, 0.4279, 0.9042, 0.4045, 0.8489, 0.4265, 0.8432, 0.4431, 0.9001, 0.4492, 0.02075, 0.477, 0.01467, 0.4571, 0.02013, 0.3472, 0.3629, 0.3538, 0.2807, 0.3899, 0.2759, 0.3854, 0.3572, 0.4045, 0.8489, 0.3844, 0.7819, 0.4122, 0.7753, 0.4265, 0.8432, 0.3538, 0.2807, 0.365, 0.2052, 0.3977, 0.2013, 0.3899, 0.2759, 0.3844, 0.7819, 0.3681, 0.706, 0.4005, 0.6987, 0.4122, 0.7753, 0.365, 0.2052, 0.3806, 0.139, 0.4086, 0.1362, 0.3977, 0.2013, 0.3681, 0.706, 0.356, 0.6234, 0.3919, 0.6161, 0.4005, 0.6987, 0.3806, 0.139, 0.4002, 0.08477, 0.4224, 0.08273, 0.4086, 0.1362, 0.356, 0.6234, 0.3484, 0.5369, 0.3864, 0.5299, 0.3919, 0.6161, 0.4814, 0.9717, 0.4538, 0.9458, 0.4616, 0.9436])
me_sphere.materials.append(mat_treetop)
me_sphere.use_remesh_preserve_volume = False
me_sphere.use_remesh_preserve_attributes = False
me_sphere.use_mirror_vertex_groups = False
me_sphere.update()
me_trunk = bpy.data.meshes.new('Trunk')
me_trunk.from_pydata([(0.0, 1.0, -1.0), (0.0, 1.0, 1.0), (0.1951, 0.9808, -1.0), (0.1951, 0.9808, 1.0), (0.3827, 0.9239, -1.0), (0.3827, 0.9239, 1.0), (0.5556, 0.8315, -1.0), (0.5556, 0.8315, 1.0), (0.7071, 0.7071, -1.0), (0.7071, 0.7071, 1.0), (0.8315, 0.5556, -1.0), (0.8315, 0.5556, 1.0), (0.9239, 0.3827, -1.0), (0.9239, 0.3827, 1.0), (0.9808, 0.1951, -1.0), (0.9808, 0.1951, 1.0), (1.0, 7.55e-08, -1.0), (1.0, 7.55e-08, 1.0), (0.9808, -0.1951, -1.0), (0.9808, -0.1951, 1.0), (0.9239, -0.3827, -1.0), (0.9239, -0.3827, 1.0), (0.8315, -0.5556, -1.0), (0.8315, -0.5556, 1.0), (0.7071, -0.7071, -1.0), (0.7071, -0.7071, 1.0), (0.5556, -0.8315, -1.0), (0.5556, -0.8315, 1.0), (0.3827, -0.9239, -1.0), (0.3827, -0.9239, 1.0), (0.1951, -0.9808, -1.0), (0.1951, -0.9808, 1.0), (-3.258e-07, -1.0, -1.0), (-3.258e-07, -1.0, 1.0), (-0.1951, -0.9808, -1.0), (-0.1951, -0.9808, 1.0), (-0.3827, -0.9239, -1.0), (-0.3827, -0.9239, 1.0), (-0.5556, -0.8315, -1.0), (-0.5556, -0.8315, 1.0), (-0.7071, -0.7071, -1.0), (-0.7071, -0.7071, 1.0), (-0.8315, -0.5556, -1.0), (-0.8315, -0.5556, 1.0), (-0.9239, -0.3827, -1.0), (-0.9239, -0.3827, 1.0), (-0.9808, -0.1951, -1.0), (-0.9808, -0.1951, 1.0), (-1.0, 9.656e-07, -1.0), (-1.0, 9.656e-07, 1.0), (-0.9808, 0.1951, -1.0), (-0.9808, 0.1951, 1.0), (-0.9239, 0.3827, -1.0), (-0.9239, 0.3827, 1.0), (-0.8315, 0.5556, -1.0), (-0.8315, 0.5556, 1.0), (-0.7071, 0.7071, -1.0), (-0.7071, 0.7071, 1.0), (-0.5556, 0.8315, -1.0), (-0.5556, 0.8315, 1.0), (-0.3827, 0.9239, -1.0), (-0.3827, 0.9239, 1.0), (-0.1951, 0.9808, -1.0), (-0.1951, 0.9808, 1.0)], [], [(0, 1, 3, 2), (2, 3, 5, 4), (4, 5, 7, 6), (6, 7, 9, 8), (8, 9, 11, 10), (10, 11, 13, 12), (12, 13, 15, 14), (14, 15, 17, 16), (16, 17, 19, 18), (18, 19, 21, 20), (20, 21, 23, 22), (22, 23, 25, 24), (24, 25, 27, 26), (26, 27, 29, 28), (28, 29, 31, 30), (30, 31, 33, 32), (32, 33, 35, 34), (34, 35, 37, 36), (36, 37, 39, 38), (38, 39, 41, 40), (40, 41, 43, 42), (42, 43, 45, 44), (44, 45, 47, 46), (46, 47, 49, 48), (48, 49, 51, 50), (50, 51, 53, 52), (52, 53, 55, 54), (54, 55, 57, 56), (56, 57, 59, 58), (58, 59, 61, 60), (3, 1, 63, 61, 59, 57, 55, 53, 51, 49, 47, 45, 43, 41, 39, 37, 35, 33, 31, 29, 27, 25, 23, 21, 19, 17, 15, 13, 11, 9, 7, 5), (62, 63, 1, 0), (60, 61, 63, 62), (0, 2, 4, 6, 8, 10, 12, 14, 16, 18, 20, 22, 24, 26, 28, 30, 32, 34, 36, 38, 40, 42, 44, 46, 48, 50, 52, 54, 56, 58, 60, 62)])
me_trunk.polygons.foreach_set('use_smooth', [True] * 34)
_uv = me_trunk.uv_layers.new(name='UVMap')
_uv.uv.foreach_set('vector', [0.0, 0.0, 1.0, 0.0, 1.0, 1.0, 0.0, 1.0, 0.0, 0.0, 1.0, 0.0, 1.0, 1.0, 0.0, 1.0, 0.0, 0.0, 1.0, 0.0, 1.0, 1.0, 0.0, 1.0, 0.0, 0.0, 1.0, 0.0, 1.0, 1.0, 0.0, 1.0, 0.0, 0.0, 1.0, 0.0, 1.0, 1.0, 0.0, 1.0, 0.0, 0.0, 1.0, 0.0, 1.0, 1.0, 0.0, 1.0, 0.0, 0.0, 1.0, 0.0, 1.0, 1.0, 0.0, 1.0, 0.0, 0.0, 1.0, 0.0, 1.0, 1.0, 0.0, 1.0, 0.0, 0.0, 1.0, 0.0, 1.0, 1.0, 0.0, 1.0, 0.0, 0.0, 1.0, 0.0, 1.0, 1.0, 0.0, 1.0, 0.0, 0.0, 1.0, 0.0, 1.0, 1.0, 0.0, 1.0, 0.0, 0.0, 1.0, 0.0, 1.0, 1.0, 0.0, 1.0, 0.0, 0.0, 1.0, 0.0, 1.0, 1.0, 0.0, 1.0, 0.0, 0.0, 1.0, 0.0, 1.0, 1.0, 0.0, 1.0, 0.0, 0.0, 1.0, 0.0, 1.0, 1.0, 0.0, 1.0, 0.0, 0.0, 1.0, 0.0, 1.0, 1.0, 0.0, 1.0, 0.0, 0.0, 1.0, 0.0, 1.0, 1.0, 0.0, 1.0, 0.0, 0.0, 1.0, 0.0, 1.0, 1.0, 0.0, 1.0, 0.0, 0.0, 1.0, 0.0, 1.0, 1.0, 0.0, 1.0, 0.0, 0.0, 1.0, 0.0, 1.0, 1.0, 0.0, 1.0, 0.0, 0.0, 1.0, 0.0, 1.0, 1.0, 0.0, 1.0, 0.0, 0.0, 1.0, 0.0, 1.0, 1.0, 0.0, 1.0, 0.0, 0.0, 1.0, 0.0, 1.0, 1.0, 0.0, 1.0, 0.0, 0.0, 1.0, 0.0, 1.0, 1.0, 0.0, 1.0, 0.0, 0.0, 1.0, 0.0, 1.0, 1.0, 0.0, 1.0, 0.0, 0.0, 1.0, 0.0, 1.0, 1.0, 0.0, 1.0, 0.0, 0.0, 1.0, 0.0, 1.0, 1.0, 0.0, 1.0, 0.0, 0.0, 1.0, 0.0, 1.0, 1.0, 0.0, 1.0, 0.0, 0.0, 1.0, 0.0, 1.0, 1.0, 0.0, 1.0, 0.0, 0.0, 1.0, 0.0, 1.0, 1.0, 0.0, 1.0, 0.5, 1.0, 0.5975, 0.9904, 0.6913, 0.9619, 0.7778, 0.9157, 0.8536, 0.8536, 0.9157, 0.7778, 0.9619, 0.6913, 0.9904, 0.5975, 1.0, 0.5, 0.9904, 0.4025, 0.9619, 0.3087, 0.9157, 0.2222, 0.8536, 0.1464, 0.7778, 0.08427, 0.6913, 0.03806, 0.5975, 0.009607, 0.5, 0.0, 0.4025, 0.009607, 0.3087, 0.03806, 0.2222, 0.08427, 0.1464, 0.1464, 0.08426, 0.2222, 0.03806, 0.3087, 0.009607, 0.4025, 0.0, 0.5, 0.009607, 0.5975, 0.03806, 0.6913, 0.08427, 0.7778, 0.1464, 0.8536, 0.2222, 0.9157, 0.3087, 0.9619, 0.4025, 0.9904, 0.0, 0.0, 1.0, 0.0, 1.0, 1.0, 0.0, 1.0, 0.0, 0.0, 1.0, 0.0, 1.0, 1.0, 0.0, 1.0, 0.5, 1.0, 0.5975, 0.9904, 0.6913, 0.9619, 0.7778, 0.9157, 0.8536, 0.8536, 0.9157, 0.7778, 0.9619, 0.6913, 0.9904, 0.5975, 1.0, 0.5, 0.9904, 0.4025, 0.9619, 0.3087, 0.9157, 0.2222, 0.8536, 0.1464, 0.7778, 0.08427, 0.6913, 0.03806, 0.5975, 0.009607, 0.5, 0.0, 0.4025, 0.009607, 0.3087, 0.03806, 0.2222, 0.08427, 0.1464, 0.1464, 0.08426, 0.2222, 0.03806, 0.3087, 0.009607, 0.4025, 0.0, 0.5, 0.009607, 0.5975, 0.03806, 0.6913, 0.08427, 0.7778, 0.1464, 0.8536, 0.2222, 0.9157, 0.3087, 0.9619, 0.4025, 0.9904])
me_trunk.materials.append(mat_trunk)
me_trunk.use_remesh_preserve_volume = False
me_trunk.use_remesh_preserve_attributes = False
me_trunk.use_mirror_vertex_groups = False
me_trunk.update()
me_plane_008 = bpy.data.meshes.new('Plane.008')
me_plane_008.from_pydata([(1.0, -1.0, 0.0), (-1.0, -1.0, 0.0), (1.0, 1.0, 0.0), (-1.0, 1.0, 0.0)], [], [(2, 3, 1, 0)])
_uv = me_plane_008.uv_layers.new(name='UVMap')
_uv.uv.foreach_set('vector', [1.0, 1.0, 0.0, 1.0, 0.0, 0.0, 1.0, 0.0])
me_plane_008.materials.append(mat_park)
me_plane_008.use_remesh_preserve_volume = False
me_plane_008.use_remesh_preserve_attributes = False
me_plane_008.use_mirror_vertex_groups = False
me_plane_008.update()
me_crossroad = bpy.data.meshes.new('Crossroad')
me_crossroad.from_pydata([(1.0, -1.0, 0.0), (-1.0, -1.0, 0.0), (1.0, 1.0, 0.0), (-1.0, 1.0, 0.0), (1.0, -5.0, 0.0), (-1.0, -5.0, 0.0), (5.0, -1.0, 0.0), (5.0, 1.0, 0.0), (1.0, 5.0, 0.0), (-1.0, 5.0, 0.0), (-5.0, -1.0, 0.0), (-5.0, 1.0, 0.0)], [], [(2, 3, 1, 0), (0, 1, 5, 4), (6, 7, 2, 0), (8, 9, 3, 2), (11, 10, 1, 3)])
_uv = me_crossroad.uv_layers.new(name='UVMap')
_uv.uv.foreach_set('vector', [0.9962, 0.9962, 0.003807, 0.9962, 0.003808, 0.003806, 0.9962, 0.003805, 0.9962, 0.003805, 0.003808, 0.003806, 0.003809, -1.981, 0.9962, -1.981, 2.981, 0.003799, 2.981, 0.9962, 0.9962, 0.9962, 0.9962, 0.003805, 0.9962, 2.981, 0.003807, 2.981, 0.003807, 0.9962, 0.9962, 0.9962, -1.981, 0.9962, -1.981, 0.003801, 0.003808, 0.003806, 0.003807, 0.9962])
me_crossroad.materials.append(mat_asphalt)
me_crossroad.use_remesh_preserve_volume = False
me_crossroad.use_remesh_preserve_attributes = False
me_crossroad.use_mirror_vertex_groups = False
me_crossroad.update()
me_house = bpy.data.meshes.new('House')
me_house.from_pydata([(-1.0, -1.0, -1.0), (-1.0, 1.0, -1.0), (1.0, 1.0, -1.0), (1.0, -1.0, -1.0), (-1.0, -1.0, 1.0), (-1.0, 1.0, 1.0), (1.0, 1.0, 1.0), (1.0, -1.0, 1.0)], [], [(4, 5, 1, 0), (5, 6, 2, 1), (6, 7, 3, 2), (7, 4, 0, 3), (0, 1, 2, 3), (7, 6, 5, 4)])
_uv = me_house.uv_layers.new(name='UVMap')
_uv.uv.foreach_set('vector', [1.0, 0.75, 0.6667, 0.75, 0.6667, 0.5, 1.0, 0.5, 0.6667, 0.75, 0.3333, 0.75, 0.3333, 0.5, 0.6667, 0.5, 0.3333, 0.75, 0.0, 0.75, 0.0, 0.5, 0.3333, 0.5, 0.3333, 0.0, 0.6667, 0.0, 0.6667, 0.25, 0.3333, 0.25, 0.6667, 0.25, 0.6667, 0.5, 0.3333, 0.5, 0.3333, 0.25, 0.3333, 1.0, 0.3333, 0.75, 0.6667, 0.75, 0.6667, 1.0])
me_house.materials.append(mat_house_orange)
me_house.use_remesh_preserve_volume = False
me_house.use_remesh_preserve_attributes = False
me_house.use_mirror_vertex_groups = False
me_house.update()
me_house_blue_wide = bpy.data.meshes.new('House Blue Wide')
me_house_blue_wide.from_pydata([(-1.0, -1.0, -1.0), (-1.0, 1.0, -1.0), (1.0, 1.0, -1.0), (1.0, -1.0, -1.0), (-1.0, -1.0, 1.0), (-1.0, 1.0, 1.0), (1.0, 1.0, 1.0), (1.0, -1.0, 1.0)], [], [(4, 5, 1, 0), (5, 6, 2, 1), (6, 7, 3, 2), (7, 4, 0, 3), (0, 1, 2, 3), (7, 6, 5, 4)])
_uv = me_house_blue_wide.uv_layers.new(name='UVMap')
_uv.uv.foreach_set('vector', [0.3367, 0.75, 0.003333, 0.75, 0.003333, 0.5, 0.3367, 0.5, 0.3367, 0.0025, 0.6667, 0.0025, 0.6667, 0.2525, 0.3367, 0.2525, 1.0, 0.75, 0.6667, 0.75, 0.6667, 0.5, 1.0, 0.5, 0.6667, 0.75, 0.3367, 0.75, 0.3367, 0.5, 0.6667, 0.5, 0.3367, 0.5, 0.3367, 0.2525, 0.6667, 0.2525, 0.6667, 0.5, 0.6667, 0.75, 0.6667, 1.0, 0.3367, 1.0, 0.3367, 0.75])
me_house_blue_wide.materials.append(mat_house_blue)
me_house_blue_wide.use_remesh_preserve_volume = False
me_house_blue_wide.use_remesh_preserve_attributes = False
me_house_blue_wide.use_mirror_vertex_groups = False
me_house_blue_wide.update()
me_plane = bpy.data.meshes.new('Plane')
me_plane.from_pydata([(1.0, -1.0, 0.0), (-1.0, -1.0, 0.0), (1.0, 1.0, 0.0), (-1.0, 1.0, 0.0)], [], [(2, 3, 1, 0)])
_uv = me_plane.uv_layers.new(name='UVMap')
_uv.uv.foreach_set('vector', [1.0, 1.0, 0.0, 1.0, 0.0, 0.0, 1.0, 0.0])
me_plane.materials.append(mat_ground)
me_plane.use_remesh_preserve_volume = False
me_plane.use_remesh_preserve_attributes = False
me_plane.use_mirror_vertex_groups = False
me_plane.update()

# ---- objects
ob_sidewalk_002 = bpy.data.objects.new('Sidewalk.002', me_sidewalk_edge)
ob_sidewalk_001 = bpy.data.objects.new('Sidewalk.001', me_sidewalk_edge)
ob_sidewalk_000 = bpy.data.objects.new('Sidewalk.000', me_sidewalk_edge)
ob_house_red = bpy.data.objects.new('House Red', me_house_green_long)
ob_bush_small = bpy.data.objects.new('Bush Small', me_sphere)
ob_bush_middle = bpy.data.objects.new('Bush Middle', me_sphere)
ob_tree_top_small = bpy.data.objects.new('Tree Top Small', me_sphere)
ob_trunk_small = bpy.data.objects.new('Trunk Small', me_trunk)
ob_trunk_big = bpy.data.objects.new('Trunk Big', me_trunk)
ob_tree_top_big = bpy.data.objects.new('Tree Top Big', me_sphere)
ob_park = bpy.data.objects.new('Park', me_plane_008)
ob_sidewalk_011 = bpy.data.objects.new('Sidewalk.011', me_sidewalk_edge)
ob_crossroad = bpy.data.objects.new('Crossroad', me_crossroad)
ob_house_orange_small = bpy.data.objects.new('House Orange Small', me_house)
ob_house_blue = bpy.data.objects.new('House Blue', me_house_blue_wide)
ob_house_orange_middle_002 = bpy.data.objects.new('House Orange Middle.002', me_house)
ob_house_orange_middle = bpy.data.objects.new('House Orange Middle', me_house)
ob_house_orange_middle_001 = bpy.data.objects.new('House Orange Middle.001', me_house)
ob_ground = bpy.data.objects.new('Ground', me_plane)
ob_camera = bpy.data.objects.new('Camera', cam_camera)

# ---- transforms, parenting, visibility, modifiers, constraints
ob_sidewalk_002.location = (-1.5, -1.5, 0.05)
ob_sidewalk_002.rotation_euler = (0.0, 0.0, 3.142)
ob_sidewalk_002.scale = (0.5, 0.5, 0.05)
ob_sidewalk_002.lineart.crease_threshold = 0.0
ob_sidewalk_001.location = (1.5, -1.5, 0.05)
ob_sidewalk_001.rotation_euler = (0.0, 0.0, -1.571)
ob_sidewalk_001.scale = (0.5, 0.5, 0.05)
ob_sidewalk_001.lineart.crease_threshold = 0.0
ob_sidewalk_000.location = (1.5, 1.5, 0.05)
ob_sidewalk_000.scale = (0.5, 0.5, 0.05)
ob_sidewalk_000.lineart.crease_threshold = 0.0
ob_house_red.location = (-3.0, 8.0, 2.0)
ob_house_red.scale = (1.0, 1.0, 2.0)
ob_house_red.lineart.crease_threshold = 0.0
ob_bush_small.location = (-5.912, -7.1, 0.2479)
ob_bush_small.scale = (-0.255, -0.255, -0.255)
ob_bush_small.lineart.crease_threshold = 0.0
_m = ob_bush_small.modifiers.new('Auto Smooth', 'NODES')
_m.node_group = ng_auto_smooth
_gi = [s.identifier for s in ng_auto_smooth.interface.items_tree if s.item_type == 'SOCKET' and s.in_out == 'INPUT']
_m[_gi[1]] = 0.5236  # Angle
ob_bush_middle.location = (-5.3, -6.9, 0.4434)
ob_bush_middle.scale = (0.4782, 0.4782, 0.4782)
ob_bush_middle.lineart.crease_threshold = 0.0
_m = ob_bush_middle.modifiers.new('Auto Smooth', 'NODES')
_m.node_group = ng_auto_smooth
_gi = [s.identifier for s in ng_auto_smooth.interface.items_tree if s.item_type == 'SOCKET' and s.in_out == 'INPUT']
_m[_gi[1]] = 0.5236  # Angle
ob_tree_top_small.location = (-8.241, -6.063, 1.5)
ob_tree_top_small.scale = (0.9039, 0.9039, 0.9039)
ob_tree_top_small.lineart.crease_threshold = 0.0
_m = ob_tree_top_small.modifiers.new('Auto Smooth', 'NODES')
_m.node_group = ng_auto_smooth
_gi = [s.identifier for s in ng_auto_smooth.interface.items_tree if s.item_type == 'SOCKET' and s.in_out == 'INPUT']
_m[_gi[1]] = 0.5236  # Angle
ob_trunk_small.location = (-8.241, -6.063, 0.3)
ob_trunk_small.scale = (0.1, 0.1, 0.3)
ob_trunk_small.lineart.crease_threshold = 0.0
_m = ob_trunk_small.modifiers.new('Auto Smooth', 'NODES')
_m.node_group = ng_auto_smooth
_gi = [s.identifier for s in ng_auto_smooth.interface.items_tree if s.item_type == 'SOCKET' and s.in_out == 'INPUT']
_m[_gi[1]] = 0.5236  # Angle
ob_trunk_big.location = (-4.323, -8.173, 0.5)
ob_trunk_big.scale = (0.2, 0.2, 0.5)
ob_trunk_big.lineart.crease_threshold = 0.0
_m = ob_trunk_big.modifiers.new('Auto Smooth', 'NODES')
_m.node_group = ng_auto_smooth
_gi = [s.identifier for s in ng_auto_smooth.interface.items_tree if s.item_type == 'SOCKET' and s.in_out == 'INPUT']
_m[_gi[1]] = 0.5236  # Angle
ob_tree_top_big.location = (-4.323, -8.173, 2.2)
ob_tree_top_big.scale = (1.27, 1.27, 1.27)
ob_tree_top_big.lineart.crease_threshold = 0.0
_m = ob_tree_top_big.modifiers.new('Auto Smooth', 'NODES')
_m.node_group = ng_auto_smooth
_gi = [s.identifier for s in ng_auto_smooth.interface.items_tree if s.item_type == 'SOCKET' and s.in_out == 'INPUT']
_m[_gi[1]] = 0.5236  # Angle
ob_park.location = (-6.0, -6.0, 0.05)
ob_park.scale = (4.0, 4.0, 4.0)
ob_park.lineart.crease_threshold = 0.0
ob_sidewalk_011.location = (-1.5, 1.5, 0.05)
ob_sidewalk_011.rotation_euler = (0.0, 0.0, 1.571)
ob_sidewalk_011.scale = (0.5, 0.5, 0.05)
ob_sidewalk_011.lineart.crease_threshold = 0.0
ob_crossroad.location = (0.0, 0.0, 0.05)
ob_crossroad.scale = (2.0, 2.0, 2.0)
ob_crossroad.lineart.crease_threshold = 0.0
ob_house_orange_small.location = (3.5, -6.5, 1.0)
ob_house_orange_small.lineart.crease_threshold = 0.0
ob_house_blue.location = (5.0, 3.5, 1.5)
ob_house_blue.scale = (3.0, 1.5, 1.5)
ob_house_blue.lineart.crease_threshold = 0.0
ob_house_orange_middle_002.location = (-3.5, -3.5, 1.5)
ob_house_orange_middle_002.scale = (1.5, 1.5, 1.5)
ob_house_orange_middle_002.lineart.crease_threshold = 0.0
ob_house_orange_middle.location = (7.766, -3.5, 1.5)
ob_house_orange_middle.scale = (1.5, 1.5, 1.5)
ob_house_orange_middle.lineart.crease_threshold = 0.0
ob_house_orange_middle_001.location = (3.5, -3.5, 1.5)
ob_house_orange_middle_001.scale = (1.5, 1.5, 1.5)
ob_house_orange_middle_001.lineart.crease_threshold = 0.0
ob_ground.location = (0.0, 0.0, 0.0)
ob_ground.scale = (10.0, 10.0, 10.0)
ob_ground.lineart.crease_threshold = 0.0
ob_camera.location = (-13.25, 11.2, 8.141)
ob_camera.rotation_euler = (1.232, 0.0, 3.868)
ob_camera.lock_rotations_4d = False
ob_camera.empty_display_type = 'ARROWS'
ob_camera.color = (0.0, 0.0, 0.0, 0.0)
ob_camera.display_type = 'WIRE'
ob_camera.lineart.crease_threshold = 0.0

# ---- collection membership
col_collection_1.objects.link(ob_sidewalk_002)
col_collection_1.objects.link(ob_sidewalk_001)
col_collection_1.objects.link(ob_sidewalk_000)
col_collection_1.objects.link(ob_house_red)
col_collection_1.objects.link(ob_bush_small)
col_collection_1.objects.link(ob_bush_middle)
col_collection_1.objects.link(ob_tree_top_small)
col_collection_1.objects.link(ob_trunk_small)
col_collection_1.objects.link(ob_trunk_big)
col_collection_1.objects.link(ob_tree_top_big)
col_collection_1.objects.link(ob_park)
col_collection_1.objects.link(ob_sidewalk_011)
col_collection_1.objects.link(ob_crossroad)
col_collection_1.objects.link(ob_house_orange_small)
col_collection_1.objects.link(ob_house_blue)
col_collection_1.objects.link(ob_house_orange_middle_002)
col_collection_1.objects.link(ob_house_orange_middle)
col_collection_1.objects.link(ob_house_orange_middle_001)
col_collection_1.objects.link(ob_ground)
col_collection_1.objects.link(ob_camera)

# ---- scene / render settings (as saved in the file)
scene.camera = ob_camera
scene.frame_start = 1; scene.frame_end = 140; scene.frame_set(1)
scene.render.engine = 'BLENDER_EEVEE_NEXT'
scene.render.image_settings.color_mode = 'RGB'
scene.render.image_settings.compression = 90
scene.render.dither_intensity = 0.0
scene.render.bake_margin = 2
scene.render.bake_bias = 0.0
scene.cycles.use_denoising = False
scene.cycles.samples = 10
scene.cycles.sampling_pattern = 'TABULATED_SOBOL'
scene.cycles.light_sampling_threshold = 0.0
scene.cycles.use_adaptive_sampling = False
scene.cycles.use_light_tree = False
scene.cycles.blur_glossy = 0.0
scene.cycles.volume_bounces = 1
scene.cycles.pixel_filter_type = 'GAUSSIAN'
scene.cycles.sample_clamp_indirect = 0.0
scene.view_settings.view_transform = 'Standard'
bpy.context.view_layer.update()
